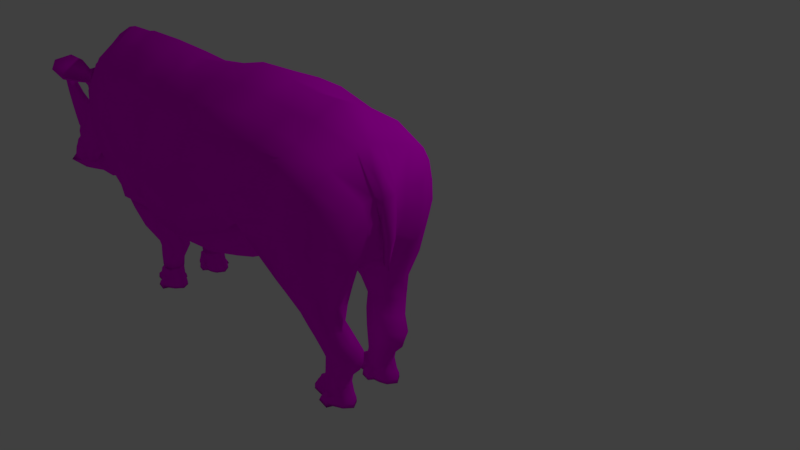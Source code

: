 # Source: white-rhino-low-poly_new_smooth.blend  (saved by Blender 2.78.0; exported with 4.5.12 LTS)
import bpy
from mathutils import Matrix  # noqa: F401  (used for matrix-valued properties, if any)

bpy.ops.wm.read_factory_settings(use_empty=True)
scene = bpy.context.scene
scene.name = 'Scene'

# ---- collections
col_collection_1 = bpy.data.collections.new('Collection 1'); scene.collection.children.link(col_collection_1)

# ---- images (referenced by path relative to the original .blend; pixels are not part of the script)
import os
ASSET_DIR = os.environ.get("B2B_ASSET_DIR", "")  # directory of the original .blend (textures are referenced by path, not embedded)
HERE = os.path.dirname(os.path.abspath(__file__))  # packed textures are extracted next to this script under _unpacked/

def load_image(name, relpath, width, height, colorspace="sRGB"):
    """Load a texture the original file referenced (path relative to the .blend, or extracted next to this script)."""
    p = next((c for c in (os.path.join(HERE, relpath), os.path.join(ASSET_DIR, relpath)) if relpath and os.path.exists(c)), "")
    if p:
        img = bpy.data.images.load(p, check_existing=True)
        img.name = name
    else:  # same state as the original file: an image datablock whose file is absent (Cycles renders it pink)
        img = bpy.data.images.new(name, width, height)
        img.source = "FILE"
        img.filepath = "//" + (relpath or name)
    img.colorspace_settings.name = colorspace
    return img
img_white_rhino_color = load_image('white rhino color', 'white rhino color.png', 1024, 1024, 'sRGB')

# ---- materials (node trees are filled in below, after node groups)
mat_material_002 = bpy.data.materials.new('Material.002')
mat_material_002.alpha_threshold = 0.0
mat_material_002.use_transparent_shadow = False
mat_material_002.roughness = 0.5

# ---- material node trees
mat_material_002.use_nodes = True; mat_material_002.node_tree.nodes.clear()
_N = mat_material_002.node_tree.nodes; _L = mat_material_002.node_tree.links
n0 = _N.new('ShaderNodeOutputMaterial'); n0.name = 'Material Output'; n0.location = (300, 300)
n1 = _N.new('ShaderNodeBsdfDiffuse'); n1.name = 'Diffuse BSDF'; n1.location = (10, 300)
n2 = _N.new('ShaderNodeTexImage'); n2.name = 'Image Texture'; n2.location = (-182, 342)
n2.width = 140
n2.image = img_white_rhino_color
_L.new(n1.outputs[0], n0.inputs[0])
_L.new(n2.outputs[0], n1.inputs[0])
n0.is_active_output = True

# ---- world
world_world = bpy.data.worlds.new('World'); scene.world = world_world
world_world.color = (0.05088, 0.05088, 0.05088)
world_world.use_sun_shadow = False
world_world.sun_shadow_jitter_overblur = 0.0
world_world.cycles.sampling_method = 'MANUAL'

# ---- cameras
cam_camera = bpy.data.cameras.new('Camera')
cam_camera.clip_end = 100.0
cam_camera.lens = 35.0
cam_camera.sensor_width = 32.0
cam_camera.sensor_height = 18.0
cam_camera.ortho_scale = 7.314
cam_camera.dof.focus_distance = 0.0
cam_camera.dof.aperture_fstop = 128.0

# ---- lights
light_lamp = bpy.data.lights.new('Lamp', 'POINT')
light_lamp.transmission_factor = 0.0
light_lamp.cutoff_distance = 30.0
light_lamp.energy = 100.0
light_lamp.shadow_buffer_clip_start = 1.001
light_lamp.shadow_soft_size = 0.1
light_lamp.shadow_maximum_resolution = 0.006
light_lamp.use_absolute_resolution = True

# ---- meshes
me_cylinder = bpy.data.meshes.new('Cylinder')
me_cylinder.from_pydata([(0.2306, -0.8747, -0.7449), (0.09903, -0.6262, 1.63), (0.83, -1.01, -0.1103), (0.6841, -0.8013, 2.004), (1.078, -1.398, 0.6562), (0.9474, -1.221, 2.552), (0.83, -1.811, 1.106), (0.6913, -1.652, 2.976), (0.2306, -2.007, 0.9748), (0.107, -1.842, 3.027), (-0.3687, -1.872, 0.3402), (-0.5215, -1.68, 2.674), (-0.617, -1.484, -0.4263), (-0.7849, -1.26, 2.125), (-0.3687, -1.071, -0.8758), (-0.5287, -0.8293, 1.701), (-0.1762, -0.498, 4.16), (0.4834, -0.6376, 4.628), (0.7779, -1.044, 5.179), (0.4958, -1.469, 5.47), (-0.1565, -1.663, 5.332), (-0.8553, -1.513, 4.843), (-1.15, -1.106, 4.293), (-0.8677, -0.6809, 4.002), (-0.1601, -0.4755, 6.51), (0.4328, -0.626, 6.538), (0.701, -1.008, 6.514), (0.4461, -1.397, 6.452), (-0.1413, -1.567, 6.388), (-0.7755, -1.417, 6.359), (-1.044, -1.035, 6.383), (-0.7888, -0.6453, 6.445), (0.06959, -0.5804, 8.85), (0.4911, -0.7126, 8.868), (0.6706, -1.046, 8.851), (0.503, -1.386, 8.81), (0.08637, -1.532, 8.769), (-0.3351, -1.4, 8.751), (-0.5146, -1.067, 8.768), (-0.347, -0.7271, 8.809), (0.2177, -0.5727, 10.89), (0.6949, -0.8074, 10.86), (0.7695, -1.059, 10.76), (0.6622, -1.306, 11.03), (0.1338, -1.565, 10.79), (-0.2042, -1.427, 10.78), (-0.3913, -1.079, 10.8), (-0.2166, -0.7255, 10.84), (0.4092, -0.6217, -3.264), (1.052, -0.8737, -2.898), (1.319, -1.491, -2.615), (1.052, -2.112, -2.581), (0.4092, -2.373, -2.817), (-0.2339, -2.121, -3.184), (-0.5031, -1.506, -3.785), (-0.2889, -0.8692, -3.329), (0.5917, -0.3436, -6.466), (1.631, -0.5649, -6.429), (2.089, -1.551, -5.969), (1.653, -2.45, -6.174), (0.5987, -2.822, -6.668), (-0.4553, -2.45, -7.163), (-0.8314, -1.549, -7.834), (-0.5563, -0.8551, -6.732), (0.6322, -0.1991, -8.353), (1.876, -0.4128, -9.585), (2.654, -1.804, -10.42), (2.17, -3.22, -13.45), (0.9014, -3.265, -15.51), (-0.688, -2.69, -13.34), (-1.216, -1.535, -11.66), (-0.7636, -0.7826, -9.675), (0.6101, 0.0, -8.327), (1.854, 0.0, -9.559), (0.8429, -3.25, -20.52), (-0.7225, -2.781, -18.79), (0.7392, -2.949, -23.58), (-0.7026, -2.639, -22.08), (0.7849, -2.534, -26.55), (-0.6198, -2.432, -24.11), (0.9623, -1.047, -30.05), (-0.6104, -0.5771, -26.74), (1.052, 0.0, -32.05), (-0.4988, 0.0, -27.24), (-0.4451, -0.2112, -9.197), (-0.4325, 0.0, -9.212), (-1.284, -0.4199, -20.84), (-1.314, 0.0, -21.27), (-1.376, -0.3542, -17.48), (-1.429, 0.0, -17.67), (-1.257, -0.28, -13.24), (-1.274, 0.0, -13.1), (-1.02, -0.2178, -10.63), (-1.029, 0.0, -10.54), (-1.332, -1.656, -16.79), (-1.207, -1.804, -19.94), (-0.6039, -1.702, -25.46), (0.7331, -1.887, -27.94), (-1.287, -0.9771, -20.63), (-1.371, -0.8206, -17.16), (-1.33, -1.499, -13.92), (-1.168, -0.6597, -13.68), (-0.06905, -0.9372, -0.8104), (0.8282, -3.287, -17.81), (-0.7001, -2.843, -15.65), (-0.2149, -0.6921, 1.666), (-0.5219, -0.5539, 4.081), (-0.4744, -0.5248, 6.478), (-0.1387, -0.6182, 8.83), (0.000551, -0.6118, 10.86), (0.06014, -0.7099, -3.296), (0.003563, -0.4651, -6.7), (-0.07979, -0.3566, -9.115), (2.679, -2.143, -11.23), (2.472, -3.377, -15.58), (2.423, -3.287, -20.59), (2.315, -2.949, -23.84), (2.679, -0.548, -8.431), (2.907, -1.764, -9.845), (2.132, -1.887, -28.44), (2.193, 0.0, -31.88), (2.103, -1.047, -29.88), (2.184, -2.534, -27.05), (2.594, 0.0, -8.717), (2.896, -2.256, -10.81), (3.739, -3.459, -12.13), (3.808, -3.643, -18.2), (3.715, -3.358, -22.6), (3.702, -0.9723, -5.322), (3.684, -1.531, -6.57), (3.486, -2.212, -29.45), (3.516, 0.0, -32.55), (3.404, -1.28, -31.11), (3.563, -2.926, -26.66), (3.681, 0.0, -4.685), (3.728, -2.391, -8.383), (5.408, -3.937, -9.711), (5.489, -4.152, -16.82), (5.329, -3.65, -21.65), (5.365, -0.9717, -1.821), (5.343, -1.683, -3.217), (5.034, -2.415, -29.26), (5.147, 0.0, -33.59), (4.898, -1.236, -31.36), (5.134, -3.034, -26.41), (5.34, 0.0, -1.013), (5.394, -2.688, -5.337), (7.332, -3.603, -8.334), (7.41, -3.813, -15.28), (7.254, -3.322, -20.0), (7.29, -0.7139, -0.6167), (7.268, -1.401, -1.989), (7.005, -2.26, -27.89), (7.077, 0.0, -31.66), (6.899, -1.153, -30.34), (7.064, -2.721, -24.65), (7.265, 0.0, 0.1636), (7.319, -2.383, -4.06), (11.79, -0.5838, 8.155), (12.21, -0.7146, 8.195), (12.39, -1.045, 8.234), (12.22, -1.382, 8.249), (11.81, -1.528, 8.232), (11.38, -1.397, 8.192), (11.21, -1.066, 8.154), (11.37, -0.7295, 8.138), (11.92, -0.5466, 10.08), (12.33, -0.7245, 10.19), (12.46, -1.002, 10.22), (12.31, -1.338, 10.28), (11.94, -1.485, 10.28), (11.56, -1.357, 10.22), (11.4, -1.029, 10.14), (11.55, -0.6934, 10.08), (11.58, -0.6214, 8.141), (11.74, -0.5848, 10.07), (11.69, -0.323, 5.566), (12.23, -0.4963, 5.779), (12.45, -0.9207, 6.075), (12.23, -1.347, 6.281), (11.69, -1.527, 6.276), (11.15, -1.353, 6.063), (10.93, -0.9291, 5.766), (11.15, -0.5023, 5.561), (11.42, -0.3678, 5.533), (11.76, -0.3361, 3.504), (12.31, -0.522, 3.723), (12.54, -0.9769, 4.03), (12.31, -1.435, 4.244), (11.76, -1.627, 4.24), (11.21, -1.441, 4.02), (10.98, -0.9858, 3.714), (11.21, -0.5283, 3.5), (11.49, -0.3841, 3.47), (11.81, -0.5158, 1.795), (12.52, -0.725, 1.843), (12.89, -1.375, 0.4068), (12.58, -1.938, 0.4243), (11.8, -2.181, 0.3874), (11.02, -1.963, 0.3179), (10.73, -1.474, 0.3844), (11.05, -0.8499, 1.71), (11.48, -0.5298, 1.598), (11.97, -0.5549, 0.007046), (12.76, -0.767, 0.2986), (13.28, -1.553, -3.201), (12.9, -2.155, -2.992), (11.96, -2.466, -3.227), (10.98, -2.142, -2.967), (10.71, -1.578, -1.386), (11.02, -0.8966, 0.7651), (11.53, -0.5577, 0.2092), (12.08, -0.451, -1.065), (12.99, -0.7399, -1.429), (13.5, -1.568, -4.985), (13.07, -2.2, -5.659), (11.94, -2.585, -5.82), (10.83, -2.123, -4.311), (10.59, -1.6, -2.228), (10.84, -0.8636, -0.7341), (11.38, -0.5932, -0.4124), (12.09, -0.3774, -1.527), (13.02, -0.6827, -2.283), (13.68, -1.59, -4.726), (13.2, -2.302, -5.485), (11.96, -2.718, -5.604), (10.68, -2.17, -4.354), (10.39, -1.441, -2.775), (10.65, -0.5718, -1.248), (11.3, -0.4132, -1.184), (13.79, -1.603, -5.004), (13.28, -2.33, -5.83), (11.89, -2.865, -6.127), (10.59, -2.335, -4.65), (14.01, -2.193, -9.506), (13.26, -3.004, -13.11), (11.43, -3.15, -13.79), (10.49, -3.015, -8.647), (8.989, -3.341, -8.701), (9.064, -3.518, -15.26), (8.916, -3.105, -19.73), (9.003, -0.6564, -1.184), (8.929, -1.492, -2.705), (8.681, -2.213, -27.18), (8.749, 0.0, -30.74), (8.581, -1.283, -29.49), (8.736, -2.6, -24.12), (8.993, 0.0, -0.5502), (8.977, -2.316, -4.663), (9.974, -2.935, -8.347), (10.05, -3.086, -14.91), (9.901, -2.733, -19.37), (9.986, -0.2975, -0.7989), (9.914, -1.351, -2.352), (9.665, -1.969, -26.83), (9.734, 0.0, -30.39), (9.565, -1.172, -29.14), (9.721, -2.3, -23.76), (9.981, 0.0, -0.3881), (9.962, -2.057, -4.309), (12.11, 0.0, -1.023), (11.32, 0.0, -0.9425), (13.27, -2.823, -18.66), (10.68, 0.0, -0.2209), (11.34, -2.778, -18.52), (11.1, -1.982, -26.13), (11.06, 0.0, -32.08), (10.92, -1.166, -29.55), (11.12, -2.479, -23.19), (12.91, -2.046, -26.91), (12.98, 0.0, -32.39), (12.78, -0.9892, -30.3), (12.97, -2.467, -23.72), (14.13, -2.545, -16.02), (13.33, 0.0, -1.716), (13.93, -2.035, -26.55), (14.02, 0.0, -31.49), (13.79, -0.9302, -29.76), (14.0, -2.494, -22.3), (13.62, -0.659, -3.711), (14.38, -1.613, -4.357), (13.62, 0.0, -2.298), (14.61, -2.228, -9.055), (14.74, -2.595, -15.85), (14.52, -2.063, -26.85), (14.62, 0.0, -32.0), (14.38, -0.9104, -30.19), (14.6, -2.543, -22.4), (14.2, -0.6273, -3.007), (14.08, 0.0, -1.634), (17.81, 0.0, 0.952), (17.01, 0.0, -2.27), (18.05, -1.524, -3.256), (16.94, -1.721, -4.955), (18.2, -1.755, -6.907), (17.03, -1.798, -9.618), (18.97, -1.142, -12.56), (18.02, -1.177, -14.62), (19.25, 0.0, -14.84), (18.4, 0.0, -17.28), (18.83, 0.0, 1.656), (18.91, -0.8802, -2.374), (18.93, -1.17, -5.847), (19.81, -0.8728, -10.05), (20.34, 0.0, -12.52), (19.8, 0.0, 2.004), (19.85, -1.244, -1.202), (20.07, -1.14, -3.783), (20.31, -0.8217, -6.001), (20.68, -0.2689, -11.04), (20.15, 0.0, 1.663), (20.7, -1.358, -0.5715), (20.84, -0.9761, -2.775), (20.81, -0.8412, -4.321), (21.26, 0.0, -4.23), (16.42, 0.0, -4.227), (16.31, -1.621, -7.913), (16.28, -1.896, -12.39), (17.6, -1.063, -19.48), (17.95, 0.0, -21.18), (15.79, 0.0, -5.056), (15.79, -1.567, -8.31), (15.79, -1.75, -15.82), (16.7, -1.283, -23.14), (16.71, 0.0, -25.88), (17.81, -0.6408, 0.3029), (21.21, 0.0, -2.422), (17.0, -0.6322, -2.809), (18.77, -0.6326, 0.1624), (19.83, -0.6887, 1.201), (20.24, -0.8786, 1.138), (16.43, -0.6612, -5.045), (15.75, -0.6791, -6.085), (20.85, -0.901, -0.5791), (20.9, 0.0, 0.83), (20.37, -0.5624, 0.7032), (20.57, 0.0, 2.205), (18.56, -1.607, -9.544), (17.5, -1.717, -11.83), (19.37, -1.228, -7.989), (20.19, -1.029, -4.863), (20.83, -0.8886, -3.568), (16.86, -1.627, -16.87), (16.57, -1.634, -20.35), (21.24, 0.0, -3.307), (14.9, -1.632, -5.875), (15.12, -2.043, -10.26), (15.13, -2.237, -16.61), (15.07, -1.415, -27.1), (15.17, 0.0, -31.48), (14.99, -0.5846, -29.84), (15.05, -2.002, -22.9), (14.74, -0.7118, -4.615), (14.62, 0.0, -3.333), (16.86, -1.54, -7.589), (16.29, -1.375, -8.423), (15.51, -1.724, -7.059), (15.37, -1.999, -9.986), (15.58, -2.009, -16.07), (15.57, -1.415, -26.5), (16.21, 0.0, -29.38), (15.86, -0.5846, -28.3), (15.61, -1.722, -22.25), (15.34, -0.7544, -4.474), (15.13, 0.0, -2.737), (15.7, -0.743, -5.529), (15.71, 0.0, -4.343), (15.64, -1.649, -7.915), (18.12, -1.64, -5.081), (16.98, -1.759, -7.287), (18.92, -1.025, -4.11), (19.96, -1.192, -2.492), (20.71, -1.105, -1.585), (16.28, -1.781, -9.771), (15.57, -1.806, -10.33), (15.54, -1.932, -10.14), (15.72, -1.914, -16.12), (16.5, -1.234, -23.83), (16.48, 0.0, -26.59), (16.25, -1.64, -21.34), (16.58, -0.5809, -25.1), (18.26, -0.4396, -16.42), (16.38, -0.6189, -25.81), (21.03, -0.453, -4.723), (21.06, -0.3904, -2.579), (19.07, -0.5343, -14.02), (19.9, -0.4533, -10.65), (17.72, -0.5696, -20.77), (21.06, -0.3986, -3.696), (20.53, -0.3859, -7.554), (20.84, -0.3176, 0.4381), (20.49, -0.2722, 1.708), (16.69, -1.464, -23.21), (16.61, -1.763, -21.23), (16.52, -1.481, -23.72), (16.39, -1.783, -21.59), (16.82, -1.713, -24.79), (16.7, -2.177, -21.72), (16.56, -1.74, -25.58), (16.36, -2.207, -22.27), (17.02, -2.112, -25.87), (16.85, -2.637, -22.38), (16.72, -2.142, -26.77), (16.47, -2.671, -23.01), (17.06, -2.789, -25.78), (16.99, -2.988, -24.45), (16.95, -2.801, -26.12), (16.84, -3.002, -24.69), (16.7, -1.511, -22.97), (16.62, -1.732, -21.52), (16.99, -2.189, -25.63), (16.87, -2.595, -22.75), (16.8, -1.748, -24.5), (16.71, -2.121, -22.09), (17.01, -2.741, -25.45), (16.99, -2.88, -24.51), (16.66, -1.503, -21.75), (16.67, -1.463, -21.56), (16.71, -1.765, -24.46), (16.64, -2.104, -22.26), (16.91, -2.249, -25.53), (16.81, -2.598, -23.05), (16.59, -1.533, -21.93), (16.62, -1.529, -22.89), (16.56, -1.706, -21.67), (16.94, -2.757, -25.45), (16.92, -2.856, -24.7), (21.21, 0.0, -4.487), (20.29, -0.2732, -11.46), (20.64, -0.4018, -7.798), (21.19, -0.3027, -4.832), (20.44, -0.2737, -11.04), (20.46, 0.0, -12.37), (20.95, -0.4518, -7.487), (21.45, 0.0, -4.914), (21.26, -0.3775, -5.637), (20.58, 0.0, -11.9), (21.05, -0.4154, -8.379), (21.55, 0.0, -5.344), (21.49, -0.3749, -6.384), (21.11, -0.2603, -11.22), (21.01, 0.0, -12.71), (21.42, -0.4054, -9.597), (21.88, 0.0, -6.903), (21.72, -0.3534, -8.13), (21.72, -0.2356, -12.63), (21.64, 0.0, -13.9), (21.87, -0.3112, -11.44), (22.26, 0.0, -9.716), (22.06, -0.3029, -10.48), (22.1, -0.2131, -14.18), (22.01, 0.0, -14.96), (22.21, -0.2237, -13.46), (22.5, 0.0, -12.49), (22.35, -0.2567, -12.91), (22.41, -0.1818, -15.95), (22.33, 0.0, -16.31), (22.51, -0.188, -15.66), (22.71, 0.0, -15.36), (22.61, -0.2071, -15.48), (22.6, -0.1044, -17.13), (22.55, 0.0, -17.22), (22.66, -0.1113, -17.08), (22.76, 0.0, -17.12), (22.71, -0.1075, -17.09), (22.65, -0.06042, -17.48), (22.64, 0.0, -17.63), (19.31, 0.0, -14.69), (20.3, 0.0, -12.61), (19.98, -0.2362, -12.26), (19.35, -0.2345, -13.54), (19.46, 0.0, -14.98), (20.33, 0.0, -13.25), (20.09, -0.1627, -13.69), (19.55, -0.1359, -14.83), (19.78, 0.0, -15.56), (20.33, 0.0, -14.45), (20.18, -0.1315, -14.73), (19.83, -0.1143, -15.46), (20.12, 0.0, -16.12), (20.39, 0.0, -15.57), (20.31, -0.09339, -15.71), (20.14, -0.08499, -16.07), (20.25, 0.0, -16.17), (20.24, -0.05991, -16.04), (0.5753, -0.7502, 12.56), (0.2377, -0.681, 12.51), (0.4323, -1.489, 12.97), (0.4934, -1.421, 12.81), (0.04397, -1.511, 12.78), (-0.3876, -1.37, 12.21), (-0.6092, -1.079, 12.23), (-0.4023, -0.7831, 12.28), (-0.1451, -0.688, 12.3), (0.6882, -0.7401, 13.37), (0.09902, -0.6096, 13.35), (0.2053, -1.605, 12.92), (0.5895, -1.392, 13.49), (-0.07943, -1.544, 13.34), (-0.4667, -1.419, 13.21), (-0.7176, -1.089, 13.23), (-0.4833, -0.7543, 13.29), (-0.1921, -0.6467, 13.32), (0.6851, -0.7427, 14.15), (0.09599, -0.6123, 14.13), (0.9025, -1.072, 14.21), (0.6453, -1.428, 14.3), (-0.05438, -1.554, 14.21), (-0.4697, -1.421, 13.99), (-0.7206, -1.092, 14.01), (-0.4863, -0.757, 14.07), (-0.1951, -0.6494, 14.1), (1.168, -1.071, 11.86), (1.08, -0.8582, 11.79), (1.008, -1.252, 11.87), (1.252, -1.059, 12.49), (1.081, -0.8063, 12.83), (1.05, -1.289, 12.82), (1.427, -1.045, 13.42), (1.173, -0.7788, 13.75), (1.308, -1.306, 13.55), (1.435, -1.044, 14.27), (1.171, -0.7809, 14.36), (1.271, -1.34, 14.3), (0.1278, -1.698, 13.47), (0.552, -1.622, 13.54), (0.06296, -1.769, 14.31), (0.6135, -1.666, 14.33), (0.6381, -0.6045, 12.89), (0.2879, -0.5328, 12.84), (0.6386, -0.5329, 13.32), (0.2306, -0.4426, 13.3), (0.6465, -0.5043, 14.09), (0.2166, -0.4091, 14.07), (11.96, -0.5727, 10.91), (12.35, -0.7575, 10.83), (12.45, -1.059, 10.78), (12.36, -1.306, 11.05), (11.88, -1.494, 10.82), (11.58, -1.427, 10.81), (11.41, -1.079, 10.82), (11.57, -0.7255, 10.87), (11.76, -0.6118, 10.89), (12.28, -0.7502, 12.58), (11.98, -0.681, 12.53), (12.15, -1.489, 13.0), (12.21, -1.421, 12.83), (11.8, -1.476, 12.82), (11.41, -1.37, 12.23), (11.21, -1.079, 12.25), (11.4, -0.7831, 12.3), (11.63, -0.688, 12.33), (12.38, -0.7401, 13.4), (11.85, -0.6096, 13.37), (11.95, -1.605, 12.95), (12.29, -1.392, 13.51), (11.69, -1.544, 13.37), (11.34, -1.418, 13.23), (11.12, -1.089, 13.26), (11.33, -0.7543, 13.32), (11.59, -0.6467, 13.34), (12.38, -0.7427, 14.17), (11.85, -0.6123, 14.15), (12.57, -1.072, 14.23), (12.34, -1.428, 14.32), (11.71, -1.554, 14.24), (11.34, -1.421, 14.01), (11.11, -1.092, 14.03), (11.32, -0.757, 14.09), (11.59, -0.6494, 14.12), (12.81, -1.071, 11.88), (12.73, -0.8582, 11.81), (12.67, -1.252, 11.9), (12.89, -1.059, 12.51), (12.74, -0.8063, 12.86), (12.71, -1.289, 12.85), (13.05, -1.045, 13.45), (12.82, -0.7788, 13.77), (12.94, -1.306, 13.57), (13.05, -1.044, 14.29), (12.82, -0.7809, 14.39), (12.91, -1.34, 14.32), (11.88, -1.698, 13.5), (12.26, -1.622, 13.57), (11.82, -1.769, 14.33), (12.31, -1.666, 14.36), (12.34, -0.6045, 12.92), (12.02, -0.5328, 12.86), (12.34, -0.5329, 13.34), (11.97, -0.4426, 13.32), (12.34, -0.5043, 14.12), (11.96, -0.4091, 14.1), (-1.2, -0.3338, -23.8), (-1.111, 0.0, -24.27), (-1.53, -0.284, -20.96), (-1.572, 0.0, -20.88), (-1.431, -0.3342, -17.24), (-1.45, 0.0, -17.51), (-1.59, -0.246, -17.32), (-1.618, 0.0, -17.27), (-1.456, -0.2591, -14.32), (-1.476, 0.0, -14.6), (-1.616, -0.1709, -14.4), (-1.643, 0.0, -14.35), (-1.321, -0.1407, -10.94), (-1.299, 0.0, -10.76), (-1.481, -0.06551, -11.07), (-1.508, 0.0, -10.97), (-1.27, -0.05279, -9.929), (-1.268, 0.0, -9.815), (-1.426, -0.03118, -9.5), (-1.442, 0.0, -9.153), (18.42, -1.477, -10.63), (18.67, -1.318, -12.48), (18.13, -1.325, -13.6), (17.82, -1.523, -11.84), (18.36, -1.456, -11.01), (18.41, -1.421, -12.05), (18.17, -1.431, -12.57), (17.97, -1.496, -11.8), (20.29, -0.906, 0.4922), (20.6, -1.23, -0.6641), (20.38, -0.6922, 0.1979), (20.7, -0.9212, -0.6693)], [], [(0, 1, 3, 2), (2, 3, 5, 4), (4, 5, 7, 6), (6, 7, 9, 8), (8, 9, 11, 10), (10, 11, 13, 12), (5, 3, 17, 18), (12, 13, 15, 14), (102, 105, 1, 0), (10, 12, 54, 53), (20, 19, 27, 28), (11, 9, 20, 21), (105, 15, 23, 106), (3, 1, 16, 17), (7, 5, 18, 19), (13, 11, 21, 22), (9, 7, 19, 20), (15, 13, 22, 23), (107, 31, 39, 108), (18, 17, 25, 26), (23, 22, 30, 31), (21, 20, 28, 29), (19, 18, 26, 27), (17, 16, 24, 25), (106, 23, 31, 107), (22, 21, 29, 30), (37, 36, 44, 45), (30, 29, 37, 38), (28, 27, 35, 36), (26, 25, 33, 34), (31, 30, 38, 39), (29, 28, 36, 37), (27, 26, 34, 35), (25, 24, 32, 33), (46, 45, 490, 491), (35, 34, 42, 43), (33, 32, 40, 41), (108, 39, 47, 109), (38, 37, 45, 46), (36, 35, 43, 44), (34, 33, 41, 42), (39, 38, 46, 47), (53, 54, 62, 61), (6, 8, 52, 51), (12, 14, 55, 54), (2, 4, 50, 49), (8, 10, 53, 52), (102, 0, 48, 110), (0, 2, 49, 48), (4, 6, 51, 50), (56, 57, 65, 64), (51, 52, 60, 59), (49, 50, 58, 57), (54, 55, 63, 62), (52, 53, 61, 60), (50, 51, 59, 58), (48, 49, 57, 56), (110, 48, 56, 111), (111, 56, 64, 112), (61, 62, 70, 69), (59, 60, 68, 67), (57, 58, 66, 65), (62, 63, 71, 70), (60, 61, 69, 68), (58, 59, 67, 66), (65, 73, 72, 64), (103, 104, 75, 74), (74, 75, 77, 76), (76, 77, 79, 78), (97, 96, 81, 80), (80, 81, 83, 82), (64, 72, 85, 84), (81, 86, 594, 592), (87, 86, 88, 89), (89, 88, 90, 91), (91, 90, 92, 93), (85, 93, 92, 84), (77, 75, 94, 95), (77, 95, 79), (96, 98, 86, 81), (98, 95, 94, 99), (86, 98, 99, 88), (79, 95, 98, 96), (78, 79, 96, 97), (70, 71, 101, 100), (99, 94, 100, 101), (90, 88, 99, 101), (90, 101, 71, 92), (68, 69, 104, 103), (100, 104, 69, 70), (75, 104, 100, 94), (63, 111, 112, 71), (55, 110, 111, 63), (14, 102, 110, 55), (32, 108, 109, 40), (16, 106, 107, 24), (24, 107, 108, 32), (1, 105, 106, 16), (14, 15, 105, 102), (71, 112, 84, 92), (84, 112, 64), (73, 65, 117, 123), (66, 67, 114, 113), (66, 113, 124, 118), (68, 103, 114, 67), (74, 76, 116, 115), (97, 80, 121, 119), (115, 114, 103, 74), (80, 82, 120, 121), (78, 97, 119, 122), (78, 122, 116, 76), (65, 66, 118, 117), (114, 124, 113), (118, 124, 135, 129), (121, 120, 131, 132), (124, 114, 125, 135), (116, 122, 133, 127), (117, 118, 129, 128), (123, 117, 128, 134), (122, 119, 130, 133), (114, 115, 126, 125), (115, 116, 127, 126), (119, 121, 132, 130), (127, 133, 144, 138), (134, 128, 139, 145), (135, 125, 136, 146), (130, 132, 143, 141), (125, 126, 137, 136), (126, 127, 138, 137), (132, 131, 142, 143), (129, 135, 146, 140), (128, 129, 140, 139), (133, 130, 141, 144), (139, 140, 151, 150), (144, 141, 152, 155), (138, 144, 155, 149), (145, 139, 150, 156), (146, 136, 147, 157), (141, 143, 154, 152), (136, 137, 148, 147), (137, 138, 149, 148), (143, 142, 153, 154), (140, 146, 157, 151), (163, 162, 170, 171), (167, 166, 175, 173, 172, 171, 170, 169, 168), (161, 160, 168, 169), (159, 158, 166, 167), (174, 165, 173, 175), (164, 163, 171, 172), (162, 161, 169, 170), (160, 159, 167, 168), (165, 164, 172, 173), (158, 174, 175, 166), (158, 159, 177, 176), (165, 174, 184, 183), (174, 158, 176, 184), (162, 163, 181, 180), (159, 160, 178, 177), (163, 164, 182, 181), (160, 161, 179, 178), (164, 165, 183, 182), (161, 162, 180, 179), (182, 183, 192, 191), (179, 180, 189, 188), (176, 177, 186, 185), (183, 184, 193, 192), (180, 181, 190, 189), (177, 178, 187, 186), (184, 176, 185, 193), (181, 182, 191, 190), (178, 179, 188, 187), (190, 191, 200, 199), (187, 188, 197, 196), (191, 192, 201, 200), (188, 189, 198, 197), (185, 186, 195, 194), (192, 193, 202, 201), (189, 190, 199, 198), (186, 187, 196, 195), (193, 185, 194, 202), (198, 199, 208, 207), (195, 196, 205, 204), (202, 194, 203, 211), (199, 200, 209, 208), (196, 197, 206, 205), (200, 201, 210, 209), (197, 198, 207, 206), (194, 195, 204, 203), (201, 202, 211, 210), (207, 208, 217, 216), (204, 205, 214, 213), (211, 203, 212, 220), (208, 209, 218, 217), (205, 206, 215, 214), (209, 210, 219, 218), (206, 207, 216, 215), (203, 204, 213, 212), (210, 211, 220, 219), (216, 217, 226, 225), (213, 214, 223, 222), (220, 212, 221, 229), (217, 218, 227, 226), (214, 215, 224, 223), (218, 219, 228, 227), (215, 216, 225, 224), (212, 213, 222, 221), (219, 220, 229, 228), (224, 225, 232, 231), (249, 237, 233, 259), (225, 226, 233, 232), (223, 224, 231, 230), (230, 231, 235, 234), (231, 232, 236, 235), (232, 233, 237, 236), (149, 155, 246, 240), (156, 150, 241, 247), (157, 147, 238, 248), (152, 154, 245, 243), (147, 148, 239, 238), (148, 149, 240, 239), (154, 153, 244, 245), (151, 157, 248, 242), (150, 151, 242, 241), (155, 152, 243, 246), (242, 248, 259, 253), (241, 242, 253, 252), (246, 243, 254, 257), (240, 246, 257, 251), (247, 241, 252, 258), (248, 238, 249, 259), (243, 245, 256, 254), (238, 239, 250, 249), (239, 240, 251, 250), (245, 244, 255, 256), (227, 253, 259, 233, 226), (227, 228, 252, 253), (229, 221, 260, 261), (249, 250, 236, 237), (252, 228, 263, 258), (251, 257, 268, 264), (257, 254, 265, 268), (228, 229, 261, 263), (254, 256, 267, 265), (268, 265, 269, 272), (256, 255, 266, 267), (265, 267, 271, 269), (264, 236, 250, 251), (264, 268, 272, 262), (267, 266, 270, 271), (236, 264, 262, 235), (274, 222, 279, 281), (272, 269, 275, 278), (274, 260, 221, 222), (262, 272, 278, 273), (269, 271, 277, 275), (271, 270, 276, 277), (273, 234, 235, 262), (278, 275, 284, 287), (230, 234, 282, 280), (230, 279, 222, 223), (234, 273, 283, 282), (275, 277, 286, 284), (273, 278, 287, 283), (279, 230, 280, 288), (281, 279, 288, 289), (277, 276, 285, 286), (325, 327, 293, 292), (368, 369, 295, 294), (337, 338, 615, 612), (296, 297, 381, 385), (337, 296, 303, 339), (325, 292, 301, 328), (296, 385, 386, 303), (368, 294, 302, 370), (303, 386, 389, 308), (370, 302, 307, 371), (339, 303, 308, 340), (328, 301, 306, 329), (329, 306, 311, 330), (308, 389, 383, 313), (371, 307, 312, 372), (340, 308, 313, 341), (299, 381, 387, 319), (369, 293, 316, 373), (338, 295, 317, 342), (327, 291, 315, 331), (342, 317, 322, 343), (331, 315, 320, 332), (319, 387, 380, 324), (373, 316, 321, 374), (316, 331, 332, 321), (293, 327, 331, 316), (344, 388, 383, 314), (305, 329, 330, 310), (300, 328, 329, 305), (290, 325, 328, 300), (290, 291, 327, 325), (312, 384, 390, 333), (333, 390, 391, 335), (310, 330, 335, 391, 336), (311, 333, 623, 621), (312, 333, 311, 372), (326, 384, 388, 344), (318, 342, 343, 417, 323), (297, 338, 342, 318), (307, 340, 341, 312), (302, 339, 340, 307), (294, 337, 339, 302), (294, 295, 338, 337), (289, 288, 352, 353), (287, 284, 348, 351), (284, 286, 350, 348), (280, 282, 346, 345), (288, 280, 345, 352), (282, 283, 347, 346), (286, 285, 349, 350), (283, 287, 351, 347), (353, 352, 363, 364), (350, 349, 360, 361), (347, 351, 362, 358), (352, 345, 356, 363), (351, 348, 359, 362), (345, 346, 357, 356), (346, 347, 358, 357), (348, 350, 361, 359), (316, 321, 355, 354), (364, 363, 365, 366), (320, 366, 365, 332), (321, 332, 365, 367), (317, 373, 374, 322), (367, 365, 363, 356), (295, 369, 373, 317), (306, 371, 372, 311), (301, 370, 371, 306), (292, 368, 370, 301), (292, 293, 369, 368), (374, 321, 367, 375), (322, 374, 375, 376), (375, 367, 356, 357), (376, 375, 357, 358), (324, 380, 382, 378), (376, 379, 343, 322), (362, 379, 376, 358), (362, 359, 377, 379), (359, 361, 382, 377), (383, 389, 429, 430), (385, 381, 299, 298), (382, 380, 323, 377), (389, 386, 428, 429), (380, 387, 318, 323), (388, 384, 312, 341), (383, 388, 341, 313), (387, 381, 297, 318), (386, 385, 470, 469), (361, 360, 378, 382), (390, 384, 326, 334), (391, 390, 334, 336), (394, 392, 396, 398), (377, 323, 392, 394), (343, 379, 395, 393), (379, 377, 394, 395), (397, 399, 403, 401), (392, 408, 412, 396), (393, 395, 399, 397), (395, 394, 398, 399), (402, 400, 404, 406), (399, 398, 402, 403), (398, 396, 400, 402), (396, 412, 410, 400), (404, 405, 407, 406), (400, 410, 414, 415, 411, 401, 405, 404), (401, 403, 407, 405), (403, 402, 406, 407), (411, 413, 397, 401), (413, 409, 393, 397), (417, 416, 408, 392, 323), (343, 393, 409, 416, 417), (410, 420, 425, 414), (412, 418, 420, 410), (408, 416, 422, 423), (420, 418, 419, 421), (421, 419, 413, 411), (418, 423, 422, 424, 419), (419, 424, 409, 413), (421, 426, 425, 420), (409, 424, 422, 416), (423, 418, 412, 408), (414, 425, 426, 415), (415, 426, 421, 411), (428, 304, 432, 431), (427, 430, 435, 434), (430, 427, 314, 383), (437, 442, 444, 439), (430, 429, 433, 435), (429, 428, 431, 433), (435, 433, 437, 439), (433, 431, 309, 437), (431, 432, 436, 309), (434, 435, 439, 438), (438, 439, 444, 443), (309, 436, 441, 440), (437, 309, 440, 442), (442, 440, 445, 447), (443, 444, 449, 448), (440, 441, 446, 445), (444, 442, 447, 449), (449, 447, 452, 454), (447, 445, 450, 452), (448, 449, 454, 453), (445, 446, 451, 450), (454, 452, 457, 459), (452, 450, 455, 457), (453, 454, 459, 458), (450, 451, 456, 455), (459, 457, 462, 464), (457, 455, 460, 462), (458, 459, 464, 463), (455, 456, 461, 460), (460, 461, 466, 465), (460, 465, 462), (465, 466, 463, 464), (464, 462, 465), (469, 468, 304, 428, 386), (470, 385, 298, 467), (470, 467, 471, 474), (468, 469, 473, 472), (473, 469, 470, 474), (473, 474, 478, 477), (474, 471, 475, 478), (472, 473, 477, 476), (477, 478, 482, 484, 481), (478, 475, 479, 482), (476, 477, 481, 480), (480, 481, 484, 483), (483, 484, 482, 479), (503, 505, 521, 522), (497, 488, 517, 520), (40, 109, 493, 486), (47, 46, 491, 492), (44, 43, 488, 489), (41, 40, 486, 485), (109, 47, 492, 493), (45, 44, 489, 490), (506, 497, 520, 523), (504, 503, 532, 533), (486, 493, 502, 495), (491, 490, 499, 500), (494, 503, 522, 519), (492, 491, 500, 501), (498, 489, 496, 524), (494, 485, 528, 530), (493, 492, 501, 502), (490, 489, 498, 499), (503, 504, 511, 510, 509, 508, 507, 506, 505), (502, 501, 510, 511), (499, 498, 507, 508), (488, 43, 514, 517), (495, 502, 511, 504), (500, 499, 508, 509), (43, 42, 512, 514), (501, 500, 509, 510), (506, 507, 526, 527), (515, 516, 519, 518), (514, 512, 515, 517), (512, 513, 516, 515), (517, 515, 518, 520), (518, 519, 522, 521), (520, 518, 521, 523), (485, 494, 519, 516), (41, 485, 516, 513), (42, 41, 513, 512), (505, 506, 523, 521), (496, 487, 525, 524), (524, 525, 527, 526), (488, 497, 525, 487), (497, 506, 527, 525), (507, 498, 524, 526), (489, 488, 487, 496), (530, 531, 533, 532), (528, 529, 531, 530), (495, 504, 533, 531), (486, 495, 531, 529), (503, 494, 530, 532), (485, 486, 529, 528), (540, 539, 548, 549), (561, 563, 579, 580), (555, 546, 575, 578), (534, 542, 551, 544), (541, 540, 549, 550), (538, 537, 546, 547), (535, 534, 544, 543), (542, 541, 550, 551), (539, 538, 547, 548), (564, 555, 578, 581), (562, 561, 590, 591), (544, 551, 560, 553), (549, 548, 557, 558), (552, 561, 580, 577), (550, 549, 558, 559), (556, 547, 554, 582), (552, 543, 586, 588), (551, 550, 559, 560), (548, 547, 556, 557), (561, 562, 569, 568, 567, 566, 565, 564, 563), (560, 559, 568, 569), (557, 556, 565, 566), (546, 537, 572, 575), (553, 560, 569, 562), (558, 557, 566, 567), (537, 536, 570, 572), (559, 558, 567, 568), (564, 565, 584, 585), (573, 574, 577, 576), (572, 570, 573, 575), (570, 571, 574, 573), (575, 573, 576, 578), (576, 577, 580, 579), (578, 576, 579, 581), (543, 552, 577, 574), (535, 543, 574, 571), (536, 535, 571, 570), (563, 564, 581, 579), (554, 545, 583, 582), (582, 583, 585, 584), (546, 555, 583, 545), (555, 564, 585, 583), (565, 556, 582, 584), (547, 546, 545, 554), (588, 589, 591, 590), (586, 587, 589, 588), (553, 562, 591, 589), (544, 553, 589, 587), (561, 552, 588, 590), (543, 544, 587, 586), (170, 169, 537, 538), (539, 171, 170, 538), (540, 172, 171, 539), (541, 173, 172, 540), (542, 175, 173, 541), (534, 166, 175, 542), (535, 167, 166, 534), (536, 168, 167, 535), (537, 169, 168, 536), (593, 592, 594, 595), (86, 87, 597, 596), (83, 81, 592, 593), (599, 598, 602, 603), (594, 86, 596, 598), (595, 594, 598, 599), (602, 600, 604, 606), (598, 596, 600, 602), (596, 597, 601, 600), (606, 604, 608, 610), (600, 601, 605, 604), (603, 602, 606, 607), (608, 609, 611, 610), (604, 605, 609, 608), (607, 606, 610, 611), (615, 614, 618, 619), (338, 297, 614, 615), (297, 296, 613, 614), (296, 337, 612, 613), (616, 619, 618, 617), (613, 612, 616, 617), (612, 615, 619, 616), (614, 613, 617, 618), (621, 623, 622, 620), (333, 335, 622, 623), (330, 311, 621, 620), (335, 330, 620, 622)])
me_cylinder.polygons.foreach_set('use_smooth', [True] * 570)
_uv = me_cylinder.uv_layers.new(name='UVMap')
_uv.uv.foreach_set('vector', [0.7213, 0.3151, 0.7204, 0.2658, 0.7339, 0.2583, 0.7354, 0.3023, 0.6582, 0.3021, 0.6567, 0.2579, 0.6671, 0.2472, 0.6682, 0.2869, 0.6682, 0.2869, 0.6671, 0.2472, 0.6779, 0.2389, 0.6786, 0.278, 0.5129, 0.2767, 0.5158, 0.2379, 0.5298, 0.2368, 0.5273, 0.2794, 0.5273, 0.2794, 0.5298, 0.2368, 0.5439, 0.2442, 0.5408, 0.2926, 0.5752, 0.287, 0.5802, 0.2386, 0.5911, 0.2502, 0.5853, 0.303, 0.6671, 0.2472, 0.6567, 0.2579, 0.6571, 0.2032, 0.6672, 0.1925, 0.5853, 0.303, 0.5911, 0.2502, 0.5996, 0.2586, 0.5935, 0.312, 0.7142, 0.3163, 0.713, 0.2648, 0.7204, 0.2658, 0.7213, 0.3151, 0.5752, 0.287, 0.5853, 0.303, 0.5843, 0.3726, 0.569, 0.36, 0.5354, 0.1889, 0.5199, 0.1861, 0.5208, 0.1657, 0.5348, 0.167, 0.5439, 0.2442, 0.5298, 0.2368, 0.5354, 0.1889, 0.5512, 0.1992, 0.713, 0.2648, 0.7055, 0.2639, 0.6996, 0.2159, 0.7079, 0.2145, 0.7339, 0.2583, 0.7204, 0.2658, 0.7161, 0.2131, 0.7315, 0.2037, 0.6779, 0.2389, 0.6671, 0.2472, 0.6672, 0.1925, 0.6777, 0.1869, 0.5911, 0.2502, 0.5802, 0.2386, 0.5856, 0.1939, 0.5963, 0.2056, 0.5298, 0.2368, 0.5158, 0.2379, 0.5199, 0.1861, 0.5354, 0.1889, 0.5996, 0.2586, 0.5911, 0.2502, 0.5963, 0.2056, 0.6046, 0.2112, 0.7108, 0.1647, 0.7032, 0.1652, 0.715, 0.1163, 0.72, 0.1161, 0.6672, 0.1925, 0.6571, 0.2032, 0.6598, 0.1635, 0.6685, 0.1647, 0.6046, 0.2112, 0.5963, 0.2056, 0.5973, 0.162, 0.6049, 0.1604, 0.5512, 0.1992, 0.5354, 0.1889, 0.5348, 0.167, 0.5492, 0.1677, 0.6777, 0.1869, 0.6672, 0.1925, 0.6685, 0.1647, 0.6776, 0.1664, 0.7315, 0.2037, 0.7161, 0.2131, 0.7182, 0.1643, 0.7317, 0.164, 0.7079, 0.2145, 0.6996, 0.2159, 0.7032, 0.1652, 0.7108, 0.1647, 0.5963, 0.2056, 0.5856, 0.1939, 0.5873, 0.1624, 0.5973, 0.162, 0.5389, 0.118, 0.5295, 0.1175, 0.5285, 0.07551, 0.536, 0.07573, 0.5973, 0.162, 0.5873, 0.1624, 0.5854, 0.1122, 0.5939, 0.112, 0.5348, 0.167, 0.5208, 0.1657, 0.5195, 0.1167, 0.5295, 0.1175, 0.6685, 0.1647, 0.6598, 0.1635, 0.6654, 0.1154, 0.673, 0.1163, 0.6049, 0.1604, 0.5973, 0.162, 0.5939, 0.112, 0.6008, 0.1109, 0.5492, 0.1677, 0.5348, 0.167, 0.5295, 0.1175, 0.5389, 0.118, 0.6776, 0.1664, 0.6685, 0.1647, 0.673, 0.1163, 0.6809, 0.1175, 0.7317, 0.164, 0.7182, 0.1643, 0.725, 0.1158, 0.7345, 0.1156, 0.5929, 0.06968, 0.584, 0.06994, 0.5862, 0.04055, 0.5939, 0.04028, 0.6809, 0.1175, 0.673, 0.1163, 0.6762, 0.07675, 0.6824, 0.07154, 0.7345, 0.1156, 0.725, 0.1158, 0.7299, 0.07359, 0.7405, 0.07441, 0.72, 0.1161, 0.715, 0.1163, 0.7195, 0.07418, 0.7247, 0.07389, 0.5939, 0.112, 0.5854, 0.1122, 0.584, 0.06994, 0.5929, 0.06968, 0.5295, 0.1175, 0.5195, 0.1167, 0.5156, 0.07066, 0.5285, 0.07551, 0.673, 0.1163, 0.6654, 0.1154, 0.6706, 0.07436, 0.6762, 0.07675, 0.6008, 0.1109, 0.5939, 0.112, 0.5929, 0.06968, 0.6001, 0.06851, 0.569, 0.36, 0.5843, 0.3726, 0.5852, 0.457, 0.5628, 0.4429, 0.5129, 0.2767, 0.5273, 0.2794, 0.5241, 0.3581, 0.5085, 0.3532, 0.5853, 0.303, 0.5935, 0.312, 0.5978, 0.3628, 0.5843, 0.3726, 0.6582, 0.3021, 0.6682, 0.2869, 0.6651, 0.3549, 0.6505, 0.3598, 0.5273, 0.2794, 0.5408, 0.2926, 0.5383, 0.3658, 0.5241, 0.3581, 0.7142, 0.3163, 0.7213, 0.3151, 0.7241, 0.3677, 0.7159, 0.3681, 0.7213, 0.3151, 0.7354, 0.3023, 0.7389, 0.3604, 0.7241, 0.3677, 0.6682, 0.2869, 0.6786, 0.278, 0.6798, 0.355, 0.6651, 0.3549, 0.7266, 0.4344, 0.7504, 0.4342, 0.7541, 0.4999, 0.7265, 0.4736, 0.5085, 0.3532, 0.5241, 0.3581, 0.5208, 0.438, 0.4955, 0.4278, 0.6505, 0.3598, 0.6651, 0.3549, 0.6608, 0.4249, 0.6375, 0.4329, 0.5843, 0.3726, 0.5978, 0.3628, 0.5996, 0.4337, 0.5852, 0.457, 0.5241, 0.3581, 0.5383, 0.3658, 0.5443, 0.4484, 0.5208, 0.438, 0.6651, 0.3549, 0.6798, 0.355, 0.6816, 0.4302, 0.6608, 0.4249, 0.7241, 0.3677, 0.7389, 0.3604, 0.7504, 0.4342, 0.7266, 0.4344, 0.7159, 0.3681, 0.7241, 0.3677, 0.7266, 0.4344, 0.7126, 0.4388, 0.7126, 0.4388, 0.7266, 0.4344, 0.7265, 0.4736, 0.7091, 0.489, 0.5628, 0.4429, 0.5852, 0.457, 0.5876, 0.5369, 0.5587, 0.5714, 0.4955, 0.4278, 0.5208, 0.438, 0.5148, 0.6215, 0.4853, 0.5788, 0.6375, 0.4329, 0.6608, 0.4249, 0.6594, 0.5178, 0.6289, 0.4982, 0.5852, 0.457, 0.5996, 0.4337, 0.6024, 0.495, 0.5876, 0.5369, 0.5208, 0.438, 0.5443, 0.4484, 0.5502, 0.5767, 0.5148, 0.6215, 0.6608, 0.4249, 0.6816, 0.4302, 0.6879, 0.5824, 0.6594, 0.5178, 0.6635, 0.7736, 0.6731, 0.774, 0.6731, 0.8003, 0.6685, 0.7998, 0.5166, 0.6694, 0.5509, 0.6246, 0.5512, 0.6899, 0.5161, 0.7258, 0.5161, 0.7258, 0.5512, 0.6899, 0.5504, 0.7584, 0.5178, 0.7894, 0.5178, 0.7894, 0.5504, 0.7584, 0.548, 0.8007, 0.5157, 0.8513, 0.5706, 0.8729, 0.5813, 0.8227, 0.607, 0.8489, 0.5887, 0.916, 0.5887, 0.916, 0.607, 0.8489, 0.6196, 0.859, 0.6122, 0.9572, 0.8837, 0.8179, 0.8792, 0.8174, 0.8788, 0.7925, 0.8837, 0.7925, 0.9979, 0.3147, 0.9875, 0.4376, 0.982, 0.4352, 0.9873, 0.3761, 0.6234, 0.7359, 0.6137, 0.7272, 0.6155, 0.6575, 0.6238, 0.6615, 0.6238, 0.6615, 0.6155, 0.6575, 0.6164, 0.5695, 0.6228, 0.5663, 0.6228, 0.5663, 0.6164, 0.5695, 0.6165, 0.5148, 0.6215, 0.513, 0.6185, 0.4848, 0.6215, 0.513, 0.6165, 0.5148, 0.6138, 0.4845, 0.5604, 0.7529, 0.5571, 0.6846, 0.5856, 0.6434, 0.5818, 0.7087, 0.5604, 0.7529, 0.5818, 0.7087, 0.5647, 0.7949, 0.5813, 0.8227, 0.601, 0.723, 0.6137, 0.7272, 0.607, 0.8489, 0.601, 0.723, 0.5818, 0.7087, 0.5856, 0.6434, 0.6048, 0.651, 0.6137, 0.7272, 0.601, 0.723, 0.6048, 0.651, 0.6155, 0.6575, 0.5647, 0.7949, 0.5818, 0.7087, 0.601, 0.723, 0.5813, 0.8227, 0.5556, 0.8441, 0.5647, 0.7949, 0.5813, 0.8227, 0.5706, 0.8729, 0.5876, 0.5369, 0.6024, 0.495, 0.6073, 0.5786, 0.589, 0.584, 0.6048, 0.651, 0.5856, 0.6434, 0.589, 0.584, 0.6073, 0.5786, 0.6164, 0.5695, 0.6155, 0.6575, 0.6048, 0.651, 0.6073, 0.5786, 0.6164, 0.5695, 0.6073, 0.5786, 0.6024, 0.495, 0.6165, 0.5148, 0.5148, 0.6215, 0.5502, 0.5767, 0.5509, 0.6246, 0.5166, 0.6694, 0.589, 0.584, 0.5554, 0.6194, 0.5587, 0.5714, 0.5876, 0.5369, 0.5571, 0.6846, 0.5554, 0.6194, 0.589, 0.584, 0.5856, 0.6434, 0.6989, 0.439, 0.7126, 0.4388, 0.7091, 0.489, 0.6921, 0.5001, 0.7075, 0.3685, 0.7159, 0.3681, 0.7126, 0.4388, 0.6989, 0.439, 0.707, 0.3174, 0.7142, 0.3163, 0.7159, 0.3681, 0.7075, 0.3685, 0.725, 0.1158, 0.72, 0.1161, 0.7247, 0.07389, 0.7299, 0.07359, 0.7161, 0.2131, 0.7079, 0.2145, 0.7108, 0.1647, 0.7182, 0.1643, 0.7182, 0.1643, 0.7108, 0.1647, 0.72, 0.1161, 0.725, 0.1158, 0.7204, 0.2658, 0.713, 0.2648, 0.7079, 0.2145, 0.7161, 0.2131, 0.707, 0.3174, 0.7055, 0.2639, 0.713, 0.2648, 0.7142, 0.3163, 0.6024, 0.495, 0.6086, 0.4825, 0.6138, 0.4845, 0.6165, 0.5148, 0.8455, 0.8196, 0.842, 0.8128, 0.8455, 0.7912, 0.7583, 0.131, 0.7677, 0.1299, 0.7763, 0.1543, 0.7631, 0.1491, 0.4707, 0.5162, 0.4853, 0.5788, 0.4787, 0.623, 0.4709, 0.5328, 0.802, 0.1113, 0.8088, 0.09409, 0.813, 0.1027, 0.8032, 0.1234, 0.5148, 0.6215, 0.5166, 0.6694, 0.4787, 0.623, 0.4853, 0.5788, 0.5161, 0.7258, 0.5178, 0.7894, 0.4813, 0.7948, 0.4797, 0.727, 0.5153, 0.8804, 0.508, 0.9244, 0.4816, 0.9208, 0.4829, 0.8906, 0.4797, 0.727, 0.4787, 0.623, 0.5166, 0.6694, 0.5161, 0.7258, 0.508, 0.9244, 0.5033, 0.9663, 0.4769, 0.9627, 0.4816, 0.9208, 0.5157, 0.8513, 0.5153, 0.8804, 0.4829, 0.8906, 0.4833, 0.8615, 0.5157, 0.8513, 0.4833, 0.8615, 0.4813, 0.7948, 0.5178, 0.7894, 0.7677, 0.1299, 0.802, 0.1113, 0.8032, 0.1234, 0.7763, 0.1543, 0.8298, 0.001871, 0.813, 0.1027, 0.8088, 0.09409, 0.8032, 0.1234, 0.813, 0.1027, 0.8235, 0.1535, 0.8062, 0.1923, 0.4816, 0.9208, 0.4769, 0.9627, 0.4463, 0.9766, 0.452, 0.9464, 0.813, 0.1027, 0.8298, 0.001871, 0.8427, 0.07446, 0.8235, 0.1535, 0.4813, 0.7948, 0.4833, 0.8615, 0.4524, 0.8533, 0.4499, 0.7688, 0.7763, 0.1543, 0.8032, 0.1234, 0.8062, 0.1923, 0.7953, 0.2189, 0.7631, 0.1491, 0.7763, 0.1543, 0.7953, 0.2189, 0.774, 0.2335, 0.4833, 0.8615, 0.4829, 0.8906, 0.4524, 0.9115, 0.4524, 0.8533, 0.4787, 0.623, 0.4797, 0.727, 0.4485, 0.6773, 0.4496, 0.5511, 0.4797, 0.727, 0.4813, 0.7948, 0.4499, 0.7688, 0.4485, 0.6773, 0.4829, 0.8906, 0.4816, 0.9208, 0.452, 0.9464, 0.4524, 0.9115, 0.4499, 0.7688, 0.4524, 0.8533, 0.4162, 0.848, 0.4133, 0.749, 0.774, 0.2335, 0.7953, 0.2189, 0.8084, 0.2928, 0.7873, 0.3109, 0.4473, 0.4736, 0.4496, 0.5511, 0.4121, 0.5007, 0.4094, 0.4102, 0.4524, 0.9115, 0.452, 0.9464, 0.4173, 0.9515, 0.417, 0.9075, 0.4496, 0.5511, 0.4485, 0.6773, 0.4108, 0.6483, 0.4121, 0.5007, 0.4485, 0.6773, 0.4499, 0.7688, 0.4133, 0.749, 0.4108, 0.6483, 0.452, 0.9464, 0.4463, 0.9766, 0.4085, 0.9981, 0.4173, 0.9515, 0.8062, 0.1923, 0.8235, 0.1535, 0.8427, 0.2176, 0.8225, 0.2629, 0.7953, 0.2189, 0.8062, 0.1923, 0.8225, 0.2629, 0.8084, 0.2928, 0.4524, 0.8533, 0.4524, 0.9115, 0.417, 0.9075, 0.4162, 0.848, 0.4059, 0.3376, 0.4081, 0.3664, 0.3629, 0.3409, 0.3607, 0.3126, 0.4162, 0.848, 0.417, 0.9075, 0.371, 0.8791, 0.3708, 0.8114, 0.4133, 0.749, 0.4162, 0.848, 0.3708, 0.8114, 0.3679, 0.7147, 0.9039, 0.2617, 0.8834, 0.2638, 0.8893, 0.2197, 0.9039, 0.2175, 0.4094, 0.4102, 0.4121, 0.5007, 0.3668, 0.4721, 0.3641, 0.3837, 0.417, 0.9075, 0.4173, 0.9515, 0.3708, 0.9302, 0.371, 0.8791, 0.4121, 0.5007, 0.4108, 0.6483, 0.3655, 0.6163, 0.3668, 0.4721, 0.4108, 0.6483, 0.4133, 0.749, 0.3679, 0.7147, 0.3655, 0.6163, 0.4173, 0.9515, 0.4085, 0.9981, 0.3638, 0.958, 0.3708, 0.9302, 0.4081, 0.3664, 0.4094, 0.4102, 0.3641, 0.3837, 0.3629, 0.3409, 0.7735, 0.6055, 0.7829, 0.6064, 0.7863, 0.6489, 0.7778, 0.6476, 0.8673, 0.2915, 0.8676, 0.301, 0.8651, 0.3043, 0.8611, 0.3069, 0.8526, 0.3069, 0.8469, 0.301, 0.8474, 0.2927, 0.8539, 0.2868, 0.8624, 0.2868, 0.9326, 0.4424, 0.9246, 0.4424, 0.9258, 0.4012, 0.9337, 0.4003, 0.7309, 0.6324, 0.7213, 0.6331, 0.7251, 0.5931, 0.7343, 0.5909, 0.7164, 0.6334, 0.7114, 0.6333, 0.7161, 0.593, 0.7207, 0.5933, 0.9641, 0.5757, 0.9725, 0.5763, 0.9743, 0.6186, 0.9659, 0.617, 0.7829, 0.6064, 0.7929, 0.6067, 0.7952, 0.6489, 0.7863, 0.6489, 0.9246, 0.4424, 0.917, 0.4428, 0.9194, 0.4015, 0.9258, 0.4012, 0.9573, 0.5758, 0.9641, 0.5757, 0.9659, 0.617, 0.959, 0.6163, 0.7213, 0.6331, 0.7164, 0.6334, 0.7207, 0.5933, 0.7251, 0.5931, 0.7213, 0.6331, 0.7309, 0.6324, 0.731, 0.6826, 0.7188, 0.687, 0.7114, 0.6333, 0.7164, 0.6334, 0.7124, 0.6876, 0.7059, 0.6869, 0.7164, 0.6334, 0.7213, 0.6331, 0.7188, 0.687, 0.7124, 0.6876, 0.7829, 0.6064, 0.7735, 0.6055, 0.7681, 0.5613, 0.7801, 0.5657, 0.917, 0.4428, 0.9246, 0.4424, 0.9193, 0.4872, 0.9093, 0.4928, 0.9725, 0.5763, 0.9641, 0.5757, 0.9575, 0.526, 0.9686, 0.532, 0.9246, 0.4424, 0.9326, 0.4424, 0.9296, 0.4832, 0.9193, 0.4872, 0.9641, 0.5757, 0.9573, 0.5758, 0.9488, 0.5224, 0.9575, 0.526, 0.7929, 0.6067, 0.7829, 0.6064, 0.7801, 0.5657, 0.7931, 0.5658, 0.9575, 0.526, 0.9488, 0.5224, 0.9479, 0.4797, 0.9573, 0.4835, 0.7931, 0.5658, 0.7801, 0.5657, 0.7814, 0.5235, 0.7947, 0.5235, 0.7188, 0.687, 0.731, 0.6826, 0.7323, 0.7254, 0.7198, 0.7298, 0.7059, 0.6869, 0.7124, 0.6876, 0.7133, 0.7305, 0.7066, 0.7297, 0.7801, 0.5657, 0.7681, 0.5613, 0.7691, 0.5188, 0.7814, 0.5235, 0.9093, 0.4928, 0.9193, 0.4872, 0.9184, 0.5297, 0.9076, 0.5355, 0.7124, 0.6876, 0.7188, 0.687, 0.7198, 0.7298, 0.7133, 0.7305, 0.9686, 0.532, 0.9575, 0.526, 0.9573, 0.4835, 0.9691, 0.4896, 0.9193, 0.4872, 0.9296, 0.4832, 0.9294, 0.5256, 0.9184, 0.5297, 0.9691, 0.4896, 0.9573, 0.4835, 0.9643, 0.4137, 0.9768, 0.4121, 0.9184, 0.5297, 0.9294, 0.5256, 0.9367, 0.6055, 0.9234, 0.6055, 0.9573, 0.4835, 0.9479, 0.4797, 0.9529, 0.4421, 0.9643, 0.4137, 0.7947, 0.5235, 0.7814, 0.5235, 0.7809, 0.4436, 0.7995, 0.4443, 0.7198, 0.7298, 0.7323, 0.7254, 0.7362, 0.7645, 0.7201, 0.7653, 0.7066, 0.7297, 0.7133, 0.7305, 0.7122, 0.7693, 0.7017, 0.7668, 0.7814, 0.5235, 0.7691, 0.5188, 0.7632, 0.4421, 0.7809, 0.4436, 0.9076, 0.5355, 0.9184, 0.5297, 0.9234, 0.6055, 0.9101, 0.5748, 0.7133, 0.7305, 0.7198, 0.7298, 0.7201, 0.7653, 0.7122, 0.7693, 0.7809, 0.4436, 0.7632, 0.4421, 0.7617, 0.3738, 0.7836, 0.3685, 0.9101, 0.5748, 0.9234, 0.6055, 0.9234, 0.6807, 0.9093, 0.6071, 0.7122, 0.7693, 0.7201, 0.7653, 0.7232, 0.8025, 0.7129, 0.7982, 0.9768, 0.4121, 0.9643, 0.4137, 0.9651, 0.3769, 0.9779, 0.3437, 0.9234, 0.6055, 0.9367, 0.6055, 0.9378, 0.6768, 0.9234, 0.6807, 0.9643, 0.4137, 0.9529, 0.4421, 0.953, 0.4224, 0.9651, 0.3769, 0.7995, 0.4443, 0.7809, 0.4436, 0.7836, 0.3685, 0.8062, 0.3733, 0.7201, 0.7653, 0.7362, 0.7645, 0.7411, 0.7966, 0.7232, 0.8025, 0.7017, 0.7668, 0.7122, 0.7693, 0.7129, 0.7982, 0.7007, 0.7864, 0.7836, 0.3685, 0.7617, 0.3738, 0.7583, 0.3459, 0.7828, 0.3147, 0.9093, 0.6071, 0.9234, 0.6807, 0.9216, 0.7179, 0.9066, 0.643, 0.7129, 0.7982, 0.7232, 0.8025, 0.7255, 0.8248, 0.7093, 0.8111, 0.9779, 0.3437, 0.9651, 0.3769, 0.9643, 0.3593, 0.9755, 0.3158, 0.9234, 0.6807, 0.9378, 0.6768, 0.9358, 0.7323, 0.9216, 0.7179, 0.9651, 0.3769, 0.953, 0.4224, 0.9501, 0.3912, 0.9643, 0.3593, 0.8062, 0.3733, 0.7836, 0.3685, 0.7828, 0.3147, 0.8099, 0.3179, 0.7232, 0.8025, 0.7411, 0.7966, 0.7461, 0.8326, 0.7255, 0.8248, 0.7007, 0.7864, 0.7129, 0.7982, 0.7093, 0.8111, 0.6962, 0.8176, 0.8379, 0.7912, 0.8379, 0.8244, 0.837, 0.8233, 0.8335, 0.7948, 0.9066, 0.643, 0.9216, 0.7179, 0.9223, 0.7126, 0.9043, 0.6607, 0.7093, 0.8111, 0.7255, 0.8248, 0.7259, 0.8345, 0.7075, 0.8271, 0.9755, 0.3158, 0.9643, 0.3593, 0.9592, 0.3479, 0.9758, 0.3147, 0.8718, 0.305, 0.8718, 0.2868, 0.8766, 0.2882, 0.8766, 0.3087, 0.9643, 0.3593, 0.9501, 0.3912, 0.942, 0.3807, 0.9592, 0.3479, 0.8708, 0.8167, 0.8695, 0.7925, 0.8746, 0.793, 0.8746, 0.8195, 0.7255, 0.8248, 0.7461, 0.8326, 0.7466, 0.8503, 0.7259, 0.8345, 0.6962, 0.8176, 0.7093, 0.8111, 0.7075, 0.8271, 0.6921, 0.8283, 0.2277, 0.4131, 0.2575, 0.4155, 0.2594, 0.4263, 0.2259, 0.4203, 0.304, 0.4725, 0.2923, 0.4787, 0.2883, 0.3958, 0.3021, 0.3888, 0.2575, 0.4155, 0.2859, 0.3897, 0.2883, 0.3958, 0.2594, 0.4263, 0.2148, 0.3975, 0.2277, 0.4131, 0.2259, 0.4203, 0.2123, 0.4033, 0.2123, 0.4033, 0.2259, 0.4203, 0.228, 0.5714, 0.2087, 0.4967, 0.2259, 0.4203, 0.2594, 0.4263, 0.2708, 0.5856, 0.228, 0.5714, 0.2594, 0.4263, 0.2883, 0.3958, 0.2923, 0.4787, 0.2708, 0.5856, 0.3679, 0.7147, 0.3708, 0.8114, 0.3318, 0.8004, 0.3289, 0.709, 0.3595, 0.2966, 0.3607, 0.3126, 0.3209, 0.3244, 0.3195, 0.3114, 0.3641, 0.3837, 0.3668, 0.4721, 0.3278, 0.4798, 0.3256, 0.3961, 0.371, 0.8791, 0.3708, 0.9302, 0.3322, 0.9125, 0.3321, 0.8643, 0.3668, 0.4721, 0.3655, 0.6163, 0.3265, 0.616, 0.3278, 0.4798, 0.3655, 0.6163, 0.3679, 0.7147, 0.3289, 0.709, 0.3265, 0.616, 0.3708, 0.9302, 0.3638, 0.958, 0.3251, 0.9389, 0.3322, 0.9125, 0.3629, 0.3409, 0.3641, 0.3837, 0.3256, 0.3961, 0.3246, 0.3557, 0.3607, 0.3126, 0.3629, 0.3409, 0.3246, 0.3557, 0.3209, 0.3244, 0.3708, 0.8114, 0.371, 0.8791, 0.3321, 0.8643, 0.3318, 0.8004, 0.3246, 0.3557, 0.3256, 0.3961, 0.3021, 0.3888, 0.3015, 0.3484, 0.3209, 0.3244, 0.3246, 0.3557, 0.3015, 0.3484, 0.2973, 0.3164, 0.3318, 0.8004, 0.3321, 0.8643, 0.3087, 0.8569, 0.3082, 0.7931, 0.3289, 0.709, 0.3318, 0.8004, 0.3082, 0.7931, 0.3052, 0.7017, 0.3195, 0.3114, 0.3209, 0.3244, 0.2973, 0.3164, 0.2966, 0.308, 0.3256, 0.3961, 0.3278, 0.4798, 0.304, 0.4725, 0.3021, 0.3888, 0.3321, 0.8643, 0.3322, 0.9125, 0.3091, 0.9052, 0.3087, 0.8569, 0.3278, 0.4798, 0.3265, 0.616, 0.3026, 0.6088, 0.304, 0.4725, 0.3265, 0.616, 0.3289, 0.709, 0.3052, 0.7017, 0.3026, 0.6088, 0.3322, 0.9125, 0.3251, 0.9389, 0.3023, 0.9315, 0.3091, 0.9052, 0.2907, 0.3571, 0.3015, 0.3484, 0.3021, 0.3888, 0.2883, 0.3958, 0.2859, 0.3897, 0.2907, 0.3571, 0.2826, 0.3256, 0.2973, 0.3164, 0.3015, 0.3484, 0.2671, 0.3244, 0.2486, 0.3315, 0.2473, 0.3211, 0.2657, 0.3195, 0.304, 0.4725, 0.3026, 0.6088, 0.2708, 0.5856, 0.2923, 0.4787, 0.2973, 0.3164, 0.2826, 0.3256, 0.2804, 0.3045, 0.2966, 0.308, 0.3052, 0.7017, 0.3082, 0.7931, 0.2763, 0.7812, 0.2719, 0.6839, 0.3082, 0.7931, 0.3087, 0.8569, 0.2756, 0.8424, 0.2763, 0.7812, 0.2826, 0.3256, 0.2671, 0.3244, 0.2657, 0.3195, 0.2804, 0.3045, 0.3087, 0.8569, 0.3091, 0.9052, 0.2776, 0.9136, 0.2756, 0.8424, 0.2763, 0.7812, 0.2756, 0.8424, 0.2337, 0.8585, 0.2335, 0.792, 0.3091, 0.9052, 0.3023, 0.9315, 0.2717, 0.9666, 0.2776, 0.9136, 0.2756, 0.8424, 0.2776, 0.9136, 0.2342, 0.9292, 0.2337, 0.8585, 0.2719, 0.6839, 0.2708, 0.5856, 0.3026, 0.6088, 0.3052, 0.7017, 0.2719, 0.6839, 0.2763, 0.7812, 0.2335, 0.792, 0.2275, 0.6868, 0.2776, 0.9136, 0.2717, 0.9666, 0.2272, 0.973, 0.2342, 0.9292, 0.2708, 0.5856, 0.2719, 0.6839, 0.2275, 0.6868, 0.228, 0.5714, 0.8889, 0.6484, 0.9043, 0.6607, 0.9018, 0.6906, 0.888, 0.6606, 0.2335, 0.792, 0.2337, 0.8585, 0.2103, 0.851, 0.2096, 0.7624, 0.2192, 0.3355, 0.2473, 0.3211, 0.2486, 0.3315, 0.2279, 0.3471, 0.2275, 0.6868, 0.2335, 0.792, 0.2096, 0.7624, 0.2067, 0.6319, 0.2337, 0.8585, 0.2342, 0.9292, 0.2108, 0.9179, 0.2103, 0.851, 0.2342, 0.9292, 0.2272, 0.973, 0.2031, 0.9542, 0.2108, 0.9179, 0.2067, 0.6319, 0.2087, 0.4967, 0.228, 0.5714, 0.2275, 0.6868, 0.2096, 0.7624, 0.2103, 0.851, 0.1965, 0.8571, 0.1958, 0.7646, 0.2123, 0.4033, 0.2087, 0.4967, 0.1949, 0.4873, 0.1986, 0.3898, 0.9222, 0.7185, 0.9018, 0.6906, 0.9043, 0.6607, 0.9223, 0.7126, 0.2087, 0.4967, 0.2067, 0.6319, 0.1928, 0.6284, 0.1949, 0.4873, 0.2103, 0.851, 0.2108, 0.9179, 0.197, 0.9269, 0.1965, 0.8571, 0.2067, 0.6319, 0.2096, 0.7624, 0.1958, 0.7646, 0.1928, 0.6284, 0.7583, 0.8149, 0.7583, 0.7814, 0.7702, 0.791, 0.7702, 0.826, 0.9217, 0.2385, 0.9217, 0.2677, 0.909, 0.2525, 0.9119, 0.2243, 0.2108, 0.9179, 0.2031, 0.9542, 0.1892, 0.9648, 0.197, 0.9269, 0.6578, 0.5989, 0.6568, 0.6644, 0.6289, 0.7077, 0.6307, 0.6712, 0.1121, 0.4048, 0.1388, 0.4506, 0.1378, 0.499, 0.1106, 0.4427, 0.102, 0.4975, 0.1268, 0.545, 0.119, 0.5453, 0.1049, 0.52, 0.09138, 0.5603, 0.1134, 0.6031, 0.1059, 0.6408, 0.08752, 0.5908, 0.102, 0.4975, 0.09138, 0.5603, 0.0712, 0.5082, 0.08233, 0.4653, 0.117, 0.2932, 0.1135, 0.3669, 0.09206, 0.3487, 0.09467, 0.2961, 0.8501, 0.6541, 0.8654, 0.6242, 0.8654, 0.6938, 0.8551, 0.706, 0.1121, 0.4048, 0.1106, 0.4427, 0.09223, 0.4208, 0.09214, 0.3847, 0.8551, 0.706, 0.8654, 0.6938, 0.8651, 0.7578, 0.8537, 0.7899, 0.09214, 0.3847, 0.09223, 0.4208, 0.06579, 0.3778, 0.06847, 0.351, 0.08233, 0.4653, 0.0712, 0.5082, 0.05946, 0.424, 0.06285, 0.4003, 0.09467, 0.2961, 0.09206, 0.3487, 0.07115, 0.3242, 0.0703, 0.2744, 0.0703, 0.2744, 0.07115, 0.3242, 0.05185, 0.311, 0.06128, 0.2756, 0.05946, 0.424, 0.05325, 0.4564, 0.04199, 0.3976, 0.0479, 0.3891, 0.06847, 0.351, 0.06579, 0.3778, 0.04771, 0.3569, 0.05084, 0.3322, 0.06285, 0.4003, 0.05946, 0.424, 0.0479, 0.3891, 0.04768, 0.3734, 0.8836, 0.5651, 0.8732, 0.5828, 0.8704, 0.4928, 0.8838, 0.4842, 0.1388, 0.4506, 0.1397, 0.4021, 0.1542, 0.4637, 0.155, 0.5022, 0.1268, 0.545, 0.1378, 0.499, 0.1554, 0.5566, 0.1412, 0.6497, 0.6568, 0.6644, 0.672, 0.654, 0.6717, 0.6953, 0.6553, 0.7115, 0.1412, 0.6497, 0.1554, 0.5566, 0.1663, 0.6279, 0.1481, 0.7222, 0.6553, 0.7115, 0.6717, 0.6953, 0.6734, 0.7134, 0.6565, 0.7339, 0.8838, 0.4842, 0.8704, 0.4928, 0.87, 0.4034, 0.8837, 0.3871, 0.155, 0.5022, 0.1542, 0.4637, 0.166, 0.472, 0.1716, 0.5138, 0.1542, 0.4637, 0.149, 0.4043, 0.1648, 0.426, 0.166, 0.472, 0.6289, 0.7077, 0.6568, 0.6644, 0.6553, 0.7115, 0.6294, 0.7699, 0.8459, 0.6726, 0.8365, 0.6646, 0.8351, 0.6433, 0.8459, 0.6534, 0.06929, 0.2579, 0.0703, 0.2744, 0.06128, 0.2756, 0.06128, 0.265, 0.0918, 0.2652, 0.09467, 0.2961, 0.0703, 0.2744, 0.06929, 0.2579, 0.1154, 0.2799, 0.117, 0.2932, 0.09467, 0.2961, 0.0918, 0.2652, 0.6734, 0.5862, 0.672, 0.654, 0.6568, 0.6644, 0.6578, 0.5989, 0.823, 0.6839, 0.8367, 0.6878, 0.8385, 0.7506, 0.8248, 0.7295, 0.04718, 0.3113, 0.04607, 0.2903, 0.05393, 0.264, 0.05742, 0.2848, 0.06128, 0.265, 0.06128, 0.2756, 0.05742, 0.2848, 0.05393, 0.264, 0.05149, 0.2537, 0.9186, 0.8106, 0.9186, 0.8206, 0.915, 0.8193, 0.915, 0.8125, 0.823, 0.6839, 0.8248, 0.7295, 0.8141, 0.7298, 0.82, 0.7087, 0.8459, 0.691, 0.8367, 0.6878, 0.8365, 0.6646, 0.8459, 0.6726, 0.1228, 0.7042, 0.1412, 0.6497, 0.1481, 0.7222, 0.1454, 0.7474, 0.1441, 0.7803, 0.1134, 0.6031, 0.1268, 0.545, 0.1412, 0.6497, 0.1228, 0.7042, 0.06579, 0.3778, 0.06285, 0.4003, 0.04768, 0.3734, 0.04771, 0.3569, 0.09223, 0.4208, 0.08233, 0.4653, 0.06285, 0.4003, 0.06579, 0.3778, 0.1106, 0.4427, 0.102, 0.4975, 0.08233, 0.4653, 0.09223, 0.4208, 0.1106, 0.4427, 0.1378, 0.499, 0.1268, 0.545, 0.102, 0.4975, 0.9048, 0.1205, 0.9011, 0.1517, 0.8834, 0.1815, 0.8843, 0.151, 0.9123, 0.2205, 0.909, 0.1278, 0.9234, 0.1205, 0.9234, 0.2086, 0.1965, 0.8571, 0.197, 0.9269, 0.182, 0.9197, 0.1823, 0.8625, 0.1986, 0.3898, 0.1949, 0.4873, 0.1827, 0.5124, 0.1866, 0.4214, 0.9011, 0.1517, 0.9048, 0.1863, 0.8869, 0.2138, 0.8834, 0.1815, 0.1949, 0.4873, 0.1928, 0.6284, 0.1829, 0.6443, 0.1827, 0.5124, 0.197, 0.9269, 0.1892, 0.9648, 0.1765, 0.9541, 0.182, 0.9197, 0.1928, 0.6284, 0.1958, 0.7646, 0.1841, 0.775, 0.1829, 0.6443, 0.1892, 0.369, 0.1883, 0.3955, 0.1744, 0.3925, 0.1775, 0.3566, 0.182, 0.9197, 0.1765, 0.9541, 0.1523, 0.9104, 0.1618, 0.8878, 0.1829, 0.6443, 0.1841, 0.775, 0.1704, 0.7616, 0.172, 0.6331, 0.1883, 0.3955, 0.1866, 0.4214, 0.1729, 0.4459, 0.1744, 0.3925, 0.1841, 0.775, 0.1823, 0.8625, 0.1706, 0.8501, 0.1704, 0.7616, 0.1866, 0.4214, 0.1827, 0.5124, 0.1768, 0.5067, 0.1729, 0.4459, 0.1827, 0.5124, 0.1829, 0.6443, 0.172, 0.6331, 0.1768, 0.5067, 0.1823, 0.8625, 0.182, 0.9197, 0.1618, 0.8878, 0.1706, 0.8501, 0.1542, 0.4637, 0.166, 0.472, 0.154, 0.4743, 0.1412, 0.4569, 0.8701, 0.2831, 0.8594, 0.2448, 0.8638, 0.2231, 0.8765, 0.2499, 0.8792, 0.2352, 0.8765, 0.2499, 0.8638, 0.2231, 0.8674, 0.2118, 0.8554, 0.1632, 0.8674, 0.2118, 0.8638, 0.2231, 0.8519, 0.1711, 0.1554, 0.5566, 0.155, 0.5022, 0.1716, 0.5138, 0.1663, 0.6279, 0.8519, 0.1711, 0.8638, 0.2231, 0.8594, 0.2448, 0.8469, 0.1885, 0.1378, 0.499, 0.1388, 0.4506, 0.155, 0.5022, 0.1554, 0.5566, 0.07115, 0.3242, 0.06847, 0.351, 0.05084, 0.3322, 0.05185, 0.311, 0.09206, 0.3487, 0.09214, 0.3847, 0.06847, 0.351, 0.07115, 0.3242, 0.1135, 0.3669, 0.1121, 0.4048, 0.09214, 0.3847, 0.09206, 0.3487, 0.1135, 0.3669, 0.1397, 0.4021, 0.1388, 0.4506, 0.1121, 0.4048, 0.8573, 0.1212, 0.8554, 0.1632, 0.8519, 0.1711, 0.8536, 0.1246, 0.8792, 0.008623, 0.8573, 0.1212, 0.8536, 0.1246, 0.8765, 0.001871, 0.1726, 0.5098, 0.1697, 0.4637, 0.1729, 0.4459, 0.1768, 0.5067, 0.1684, 0.6342, 0.1726, 0.5098, 0.1768, 0.5067, 0.172, 0.6331, 0.8837, 0.3871, 0.87, 0.4034, 0.8691, 0.3887, 0.8836, 0.3726, 0.1684, 0.6342, 0.1554, 0.7427, 0.1481, 0.7222, 0.1663, 0.6279, 0.1704, 0.7616, 0.1554, 0.7427, 0.1684, 0.6342, 0.172, 0.6331, 0.1704, 0.7616, 0.1706, 0.8501, 0.1487, 0.7945, 0.1554, 0.7427, 0.8502, 0.3747, 0.8699, 0.3372, 0.8691, 0.3887, 0.8546, 0.4298, 0.04199, 0.3976, 0.05325, 0.4564, 0.05073, 0.4615, 0.03774, 0.3999, 0.08752, 0.5908, 0.1059, 0.6408, 0.1017, 0.6587, 0.08204, 0.608, 0.8691, 0.3887, 0.87, 0.4034, 0.8535, 0.4439, 0.8546, 0.4298, 0.05325, 0.4564, 0.06807, 0.5207, 0.0586, 0.5376, 0.05073, 0.4615, 0.87, 0.4034, 0.8704, 0.4928, 0.8587, 0.5196, 0.8535, 0.4439, 0.8365, 0.6646, 0.8367, 0.6878, 0.823, 0.6839, 0.8249, 0.6674, 0.8351, 0.6433, 0.8365, 0.6646, 0.8249, 0.6674, 0.826, 0.6518, 0.8704, 0.4928, 0.8732, 0.5828, 0.8556, 0.6204, 0.8587, 0.5196, 0.06807, 0.5207, 0.08752, 0.5908, 0.08024, 0.5809, 0.0658, 0.5544, 0.8699, 0.3372, 0.8838, 0.3147, 0.8836, 0.3726, 0.8691, 0.3887, 0.8385, 0.7506, 0.8367, 0.6878, 0.8459, 0.691, 0.8459, 0.7587, 0.8394, 0.7772, 0.8385, 0.7506, 0.8459, 0.7587, 0.8458, 0.7875, 0.7975, 0.7477, 0.8027, 0.7374, 0.8016, 0.7702, 0.7935, 0.786, 0.8546, 0.4298, 0.8535, 0.4439, 0.8493, 0.4425, 0.8488, 0.432, 0.1481, 0.7222, 0.1554, 0.7427, 0.1525, 0.7478, 0.1474, 0.7403, 0.9001, 0.1147, 0.8834, 0.06512, 0.8894, 0.06645, 0.9031, 0.1092, 0.913, 0.1053, 0.91, 0.09368, 0.9184, 0.07703, 0.9218, 0.09019, 0.8493, 0.4425, 0.8481, 0.4476, 0.8429, 0.4157, 0.8437, 0.4097, 0.905, 0.1167, 0.9031, 0.1092, 0.91, 0.09368, 0.913, 0.1053, 0.9031, 0.1092, 0.8894, 0.06645, 0.8889, 0.02753, 0.91, 0.09368, 0.834, 0.3685, 0.8347, 0.387, 0.819, 0.3887, 0.8187, 0.3817, 0.91, 0.09368, 0.8889, 0.02753, 0.8945, 0.001871, 0.9184, 0.07703, 0.7935, 0.786, 0.8016, 0.7702, 0.8027, 0.7929, 0.7936, 0.8108, 0.8437, 0.4097, 0.8429, 0.4157, 0.8329, 0.392, 0.8347, 0.387, 0.8977, 0.7429, 0.8973, 0.7707, 0.8936, 0.7659, 0.8947, 0.736, 0.8347, 0.387, 0.8329, 0.392, 0.82, 0.3957, 0.8167, 0.4153, 0.823, 0.4518, 0.822, 0.4594, 0.8141, 0.4164, 0.819, 0.3887, 0.8977, 0.8136, 0.888, 0.801, 0.8936, 0.7659, 0.8973, 0.7707, 0.9184, 0.07703, 0.8945, 0.001871, 0.9127, 0.01305, 0.9218, 0.04173, 0.823, 0.4518, 0.8338, 0.4658, 0.8325, 0.4734, 0.822, 0.4594, 0.8338, 0.4658, 0.8428, 0.4777, 0.842, 0.4837, 0.8325, 0.4734, 0.8491, 0.4768, 0.8482, 0.4729, 0.8481, 0.4476, 0.8493, 0.4425, 0.8535, 0.4439, 0.8449, 0.5019, 0.842, 0.4837, 0.8428, 0.4777, 0.8482, 0.4729, 0.8491, 0.4768, 0.751, 0.5795, 0.7525, 0.5809, 0.7525, 0.5916, 0.7508, 0.5914, 0.9268, 0.7596, 0.9248, 0.7605, 0.9265, 0.7382, 0.9283, 0.736, 0.9272, 0.7913, 0.9283, 0.8166, 0.9263, 0.813, 0.9256, 0.793, 0.8314, 0.3941, 0.8424, 0.4166, 0.8342, 0.4622, 0.8229, 0.4456, 0.8229, 0.4456, 0.8342, 0.4622, 0.8338, 0.4658, 0.823, 0.4518, 0.8424, 0.4166, 0.8477, 0.4492, 0.8474, 0.4692, 0.8434, 0.4745, 0.8342, 0.4622, 0.8342, 0.4622, 0.8434, 0.4745, 0.8428, 0.4777, 0.8338, 0.4658, 0.8229, 0.4456, 0.8172, 0.4112, 0.8196, 0.3957, 0.8314, 0.3941, 0.8428, 0.4777, 0.8434, 0.4745, 0.8474, 0.4692, 0.8482, 0.4729, 0.9256, 0.793, 0.9248, 0.7605, 0.9268, 0.7596, 0.9272, 0.7913, 0.7511, 0.5038, 0.7528, 0.5038, 0.7526, 0.5194, 0.7508, 0.5234, 0.7508, 0.5234, 0.7526, 0.5194, 0.7528, 0.5536, 0.751, 0.5598, 0.0586, 0.5376, 0.05668, 0.5598, 0.05411, 0.5566, 0.05512, 0.5289, 0.8458, 0.6481, 0.8387, 0.6409, 0.837, 0.6242, 0.8459, 0.6391, 0.8387, 0.6409, 0.8458, 0.6481, 0.8459, 0.6534, 0.8351, 0.6433, 0.04132, 0.4736, 0.03285, 0.4989, 0.0258, 0.4684, 0.03118, 0.4321, 0.03774, 0.3999, 0.05073, 0.4615, 0.04373, 0.455, 0.03644, 0.4166, 0.05073, 0.4615, 0.0586, 0.5376, 0.05512, 0.5289, 0.04373, 0.455, 0.03644, 0.4166, 0.04373, 0.455, 0.04132, 0.4736, 0.03118, 0.4321, 0.04373, 0.455, 0.05512, 0.5289, 0.04957, 0.529, 0.04132, 0.4736, 0.05512, 0.5289, 0.05411, 0.5566, 0.05132, 0.547, 0.04957, 0.529, 0.0312, 0.4017, 0.03644, 0.4166, 0.03118, 0.4321, 0.02878, 0.4106, 0.9108, 0.794, 0.9019, 0.7724, 0.9023, 0.736, 0.9108, 0.7614, 0.04957, 0.529, 0.05132, 0.547, 0.04118, 0.5637, 0.03953, 0.5327, 0.04132, 0.4736, 0.04957, 0.529, 0.03953, 0.5327, 0.03285, 0.4989, 0.03285, 0.4989, 0.03953, 0.5327, 0.02531, 0.562, 0.02221, 0.5371, 0.02122, 0.443, 0.0258, 0.4684, 0.01769, 0.5173, 0.01242, 0.5014, 0.03953, 0.5327, 0.04118, 0.5637, 0.02678, 0.5883, 0.02531, 0.562, 0.0258, 0.4684, 0.03285, 0.4989, 0.02221, 0.5371, 0.01769, 0.5173, 0.01769, 0.5173, 0.02221, 0.5371, 0.01402, 0.5791, 0.01077, 0.5677, 0.02221, 0.5371, 0.02531, 0.562, 0.01665, 0.5941, 0.01402, 0.5791, 0.8768, 0.7887, 0.8695, 0.7729, 0.8707, 0.7223, 0.8768, 0.7311, 0.02531, 0.562, 0.02678, 0.5883, 0.01803, 0.6104, 0.01665, 0.5941, 0.01077, 0.5677, 0.01402, 0.5791, 0.007056, 0.6248, 0.004679, 0.6211, 0.01402, 0.5791, 0.01665, 0.5941, 0.009295, 0.631, 0.007056, 0.6248, 0.8768, 0.7311, 0.8707, 0.7223, 0.8719, 0.6688, 0.8767, 0.6712, 0.9206, 0.8069, 0.915, 0.7908, 0.9159, 0.763, 0.9206, 0.7703, 0.004679, 0.6211, 0.007056, 0.6248, 0.003319, 0.6545, 0.002095, 0.6547, 0.007056, 0.6248, 0.009295, 0.631, 0.004703, 0.6555, 0.003319, 0.6545, 0.8767, 0.6712, 0.8719, 0.6688, 0.8741, 0.6352, 0.8767, 0.6345, 0.9206, 0.7703, 0.9159, 0.763, 0.9166, 0.7443, 0.9193, 0.7461, 0.9193, 0.7461, 0.9166, 0.7443, 0.9169, 0.736, 0.9183, 0.7389, 0.004703, 0.6555, 0.0035, 0.6629, 0.003319, 0.6545, 0.8752, 0.6271, 0.8766, 0.6242, 0.8767, 0.6345, 0.8741, 0.6352, 0.002095, 0.6547, 0.003319, 0.6545, 0.0035, 0.6629, 0.0658, 0.5544, 0.05773, 0.5616, 0.05668, 0.5598, 0.0586, 0.5376, 0.06807, 0.5207, 0.7836, 0.8088, 0.7743, 0.8004, 0.7828, 0.7814, 0.7836, 0.7845, 0.08024, 0.5809, 0.08059, 0.6048, 0.07719, 0.6109, 0.07548, 0.6077, 0.05773, 0.5616, 0.0658, 0.5544, 0.063, 0.584, 0.05707, 0.575, 0.063, 0.584, 0.0658, 0.5544, 0.08024, 0.5809, 0.07548, 0.6077, 0.063, 0.584, 0.07548, 0.6077, 0.0688, 0.6208, 0.06078, 0.6056, 0.8539, 0.8196, 0.8501, 0.8166, 0.8509, 0.8049, 0.8539, 0.8068, 0.05707, 0.575, 0.063, 0.584, 0.06078, 0.6056, 0.0569, 0.5998, 0.06078, 0.6056, 0.0688, 0.6208, 0.06152, 0.6335, 0.05918, 0.6329, 0.05762, 0.6261, 0.8539, 0.8068, 0.8509, 0.8049, 0.8517, 0.7936, 0.8539, 0.7945, 0.0569, 0.5998, 0.06078, 0.6056, 0.05762, 0.6261, 0.05566, 0.6233, 0.753, 0.5758, 0.7508, 0.573, 0.7516, 0.5662, 0.753, 0.5636, 0.05879, 0.6355, 0.05918, 0.6329, 0.06152, 0.6335, 0.06196, 0.6345, 0.7705, 0.7667, 0.7797, 0.7676, 0.7849, 0.7777, 0.7772, 0.7757, 0.5175, 0.01949, 0.5198, 0.03361, 0.5066, 0.03334, 0.5007, 0.01829, 0.7299, 0.07359, 0.7247, 0.07389, 0.7222, 0.04387, 0.7313, 0.0399, 0.6001, 0.06851, 0.5929, 0.06968, 0.5939, 0.04028, 0.5996, 0.03892, 0.5285, 0.07551, 0.5156, 0.07066, 0.5198, 0.03361, 0.5304, 0.03415, 0.7405, 0.07441, 0.7299, 0.07359, 0.7313, 0.0399, 0.739, 0.03896, 0.7247, 0.07389, 0.7195, 0.07418, 0.7161, 0.04422, 0.7222, 0.04387, 0.536, 0.07573, 0.5285, 0.07551, 0.5304, 0.03415, 0.5401, 0.04615, 0.5163, 0.002629, 0.5175, 0.01949, 0.5007, 0.01829, 0.5016, 0.002679, 0.7616, 0.7572, 0.7705, 0.7667, 0.765, 0.7682, 0.7585, 0.7613, 0.7313, 0.0399, 0.7222, 0.04387, 0.7219, 0.02273, 0.7288, 0.02232, 0.5939, 0.04028, 0.5862, 0.04055, 0.5854, 0.01981, 0.5942, 0.0195, 0.7422, 0.02213, 0.7427, 0.006017, 0.7541, 0.001871, 0.7537, 0.01471, 0.5996, 0.03892, 0.5939, 0.04028, 0.5942, 0.0195, 0.6006, 0.01797, 0.5334, 0.02244, 0.5304, 0.03415, 0.5269, 0.03118, 0.5289, 0.01973, 0.9144, 0.2876, 0.9145, 0.3044, 0.9112, 0.2975, 0.9096, 0.2887, 0.7222, 0.04387, 0.7161, 0.04422, 0.715, 0.02313, 0.7219, 0.02273, 0.5401, 0.04615, 0.5304, 0.03415, 0.5334, 0.02244, 0.542, 0.02527, 0.7705, 0.7667, 0.7616, 0.7572, 0.7592, 0.7515, 0.7583, 0.7451, 0.7624, 0.7374, 0.7716, 0.7387, 0.7796, 0.7455, 0.7847, 0.7597, 0.7797, 0.7676, 0.7219, 0.02273, 0.715, 0.02313, 0.7155, 0.007011, 0.7224, 0.006615, 0.542, 0.02527, 0.5334, 0.02244, 0.5328, 0.004388, 0.5421, 0.009148, 0.5198, 0.03361, 0.5156, 0.07066, 0.5075, 0.05305, 0.5066, 0.03334, 0.7288, 0.02232, 0.7219, 0.02273, 0.7224, 0.006615, 0.7293, 0.0062, 0.5942, 0.0195, 0.5854, 0.01981, 0.5854, 0.003714, 0.5941, 0.003409, 0.6824, 0.07154, 0.6762, 0.07675, 0.6779, 0.05426, 0.6823, 0.05406, 0.6006, 0.01797, 0.5942, 0.0195, 0.5941, 0.003409, 0.6005, 0.001871, 0.7847, 0.7597, 0.7796, 0.7455, 0.7856, 0.7458, 0.7893, 0.7568, 0.6786, 0.0412, 0.6734, 0.03362, 0.6741, 0.01468, 0.6796, 0.02184, 0.5075, 0.05305, 0.5033, 0.05347, 0.5014, 0.04036, 0.5066, 0.03334, 0.6779, 0.05426, 0.6729, 0.05535, 0.6734, 0.03362, 0.6786, 0.0412, 0.6846, 0.03448, 0.6786, 0.0412, 0.6796, 0.02184, 0.6859, 0.01964, 0.6796, 0.02184, 0.6741, 0.01468, 0.6751, 0.001871, 0.6809, 0.004338, 0.6859, 0.01964, 0.6796, 0.02184, 0.6809, 0.004338, 0.6879, 0.0041, 0.739, 0.03896, 0.7422, 0.02213, 0.7537, 0.01471, 0.7508, 0.03363, 0.7405, 0.07441, 0.739, 0.03896, 0.7508, 0.03363, 0.75, 0.05532, 0.6762, 0.07675, 0.6706, 0.07436, 0.6729, 0.05535, 0.6779, 0.05426, 0.7797, 0.7676, 0.7847, 0.7597, 0.7893, 0.7719, 0.7849, 0.7777, 0.5269, 0.03118, 0.5214, 0.03017, 0.5189, 0.0183, 0.5289, 0.01973, 0.5289, 0.01973, 0.5189, 0.0183, 0.5176, 0.001871, 0.5306, 0.002377, 0.8159, 0.823, 0.8143, 0.809, 0.8196, 0.8076, 0.8173, 0.8195, 0.8143, 0.809, 0.8141, 0.7922, 0.8196, 0.7912, 0.8196, 0.8076, 0.8581, 0.8116, 0.8591, 0.7936, 0.8634, 0.7967, 0.8634, 0.814, 0.5304, 0.03415, 0.5198, 0.03361, 0.5214, 0.03017, 0.5269, 0.03118, 0.7414, 0.02337, 0.7321, 0.0235, 0.7324, 0.007397, 0.7422, 0.007263, 0.741, 0.03215, 0.7329, 0.03313, 0.7321, 0.0235, 0.7414, 0.02337, 0.6675, 0.8049, 0.6675, 0.821, 0.6635, 0.8201, 0.6644, 0.804, 0.7313, 0.0399, 0.7288, 0.02232, 0.7321, 0.0235, 0.7329, 0.03313, 0.9145, 0.2715, 0.9144, 0.2876, 0.9096, 0.2887, 0.909, 0.2726, 0.739, 0.03896, 0.7313, 0.0399, 0.7329, 0.03313, 0.741, 0.03215, 0.9677, 0.6312, 0.9764, 0.6307, 0.9755, 0.6601, 0.9679, 0.6607, 0.6408, 0.8001, 0.6498, 0.8002, 0.655, 0.8091, 0.6475, 0.808, 0.7948, 0.7161, 0.7926, 0.702, 0.8046, 0.7022, 0.8099, 0.7172, 0.7261, 0.5759, 0.7214, 0.5763, 0.7187, 0.5463, 0.7268, 0.5422, 0.9605, 0.6326, 0.9677, 0.6312, 0.9679, 0.6607, 0.9622, 0.6622, 0.7847, 0.6601, 0.7964, 0.6649, 0.7926, 0.702, 0.7831, 0.7018, 0.7349, 0.5776, 0.7261, 0.5759, 0.7268, 0.5422, 0.7337, 0.5412, 0.7214, 0.5763, 0.7167, 0.5767, 0.7131, 0.5468, 0.7187, 0.5463, 0.778, 0.6599, 0.7847, 0.6601, 0.7831, 0.7018, 0.7744, 0.6895, 0.7959, 0.7329, 0.7948, 0.7161, 0.8099, 0.7172, 0.8091, 0.7329, 0.6322, 0.792, 0.6408, 0.8001, 0.6355, 0.8019, 0.6291, 0.796, 0.7268, 0.5422, 0.7187, 0.5463, 0.7181, 0.5252, 0.7242, 0.5247, 0.9679, 0.6607, 0.9755, 0.6601, 0.9771, 0.6808, 0.9686, 0.6814, 0.7363, 0.5243, 0.7365, 0.5081, 0.7466, 0.5038, 0.7465, 0.5167, 0.9622, 0.6622, 0.9679, 0.6607, 0.9686, 0.6814, 0.962, 0.6832, 0.7804, 0.7131, 0.7831, 0.7018, 0.7862, 0.7044, 0.7844, 0.7158, 0.9033, 0.2836, 0.9035, 0.3005, 0.9002, 0.2936, 0.8985, 0.2848, 0.7187, 0.5463, 0.7131, 0.5468, 0.7118, 0.5257, 0.7181, 0.5252, 0.7744, 0.6895, 0.7831, 0.7018, 0.7804, 0.7131, 0.7727, 0.7103, 0.6408, 0.8001, 0.6322, 0.792, 0.6298, 0.7869, 0.6289, 0.7811, 0.6329, 0.7736, 0.6419, 0.7741, 0.6498, 0.7799, 0.6547, 0.7926, 0.6498, 0.8002, 0.7181, 0.5252, 0.7118, 0.5257, 0.712, 0.5096, 0.7182, 0.5091, 0.7727, 0.7103, 0.7804, 0.7131, 0.781, 0.7312, 0.7726, 0.7265, 0.7926, 0.702, 0.7964, 0.6649, 0.8037, 0.6825, 0.8046, 0.7022, 0.7242, 0.5247, 0.7181, 0.5252, 0.7182, 0.5091, 0.7244, 0.5086, 0.9686, 0.6814, 0.9771, 0.6808, 0.9779, 0.6969, 0.9693, 0.6975, 0.9338, 0.3842, 0.9277, 0.3895, 0.929, 0.367, 0.9333, 0.3667, 0.962, 0.6832, 0.9686, 0.6814, 0.9693, 0.6975, 0.9628, 0.6992, 0.6547, 0.7926, 0.6498, 0.7799, 0.6557, 0.7797, 0.6593, 0.7896, 0.9293, 0.3539, 0.9239, 0.3465, 0.9242, 0.3275, 0.9299, 0.3346, 0.9333, 0.3667, 0.929, 0.367, 0.9293, 0.3539, 0.9352, 0.3471, 0.929, 0.367, 0.924, 0.3682, 0.9239, 0.3465, 0.9293, 0.3539, 0.9352, 0.3471, 0.9293, 0.3539, 0.9299, 0.3346, 0.9362, 0.3322, 0.9299, 0.3346, 0.9242, 0.3275, 0.925, 0.3147, 0.9308, 0.317, 0.9362, 0.3322, 0.9299, 0.3346, 0.9308, 0.317, 0.9378, 0.3167, 0.7337, 0.5412, 0.7363, 0.5243, 0.7465, 0.5167, 0.7442, 0.5356, 0.7349, 0.5776, 0.7337, 0.5412, 0.7442, 0.5356, 0.7438, 0.5573, 0.9277, 0.3895, 0.9208, 0.3883, 0.924, 0.3682, 0.929, 0.367, 0.6498, 0.8002, 0.6547, 0.7926, 0.6593, 0.8035, 0.655, 0.8091, 0.7862, 0.7044, 0.7912, 0.7054, 0.7934, 0.7173, 0.7844, 0.7158, 0.7844, 0.7158, 0.7934, 0.7173, 0.7946, 0.7337, 0.7829, 0.7332, 0.8256, 0.823, 0.824, 0.809, 0.8293, 0.8076, 0.827, 0.8195, 0.824, 0.809, 0.8238, 0.7922, 0.8293, 0.7912, 0.8293, 0.8076, 0.9019, 0.8157, 0.903, 0.7977, 0.9072, 0.8008, 0.9072, 0.818, 0.7831, 0.7018, 0.7926, 0.702, 0.7912, 0.7054, 0.7862, 0.7044, 0.7356, 0.5255, 0.7273, 0.5258, 0.7273, 0.5097, 0.7361, 0.5094, 0.7354, 0.5343, 0.7282, 0.5354, 0.7273, 0.5258, 0.7356, 0.5255, 0.922, 0.2889, 0.9231, 0.305, 0.919, 0.3043, 0.9187, 0.2882, 0.9231, 0.2715, 0.922, 0.2889, 0.9187, 0.2882, 0.9204, 0.2785, 0.9035, 0.2675, 0.9033, 0.2836, 0.8985, 0.2848, 0.898, 0.2687, 0.7337, 0.5412, 0.7268, 0.5422, 0.7282, 0.5354, 0.7354, 0.5343, 0.7863, 0.6489, 0.7952, 0.6489, 0.7964, 0.6649, 0.7847, 0.6601, 0.778, 0.6599, 0.7778, 0.6476, 0.7863, 0.6489, 0.7847, 0.6601, 0.9677, 0.6312, 0.9659, 0.617, 0.9743, 0.6186, 0.9764, 0.6307, 0.9605, 0.6326, 0.959, 0.6163, 0.9659, 0.617, 0.9677, 0.6312, 0.7214, 0.5763, 0.7207, 0.5933, 0.7161, 0.593, 0.7167, 0.5767, 0.7261, 0.5759, 0.7251, 0.5931, 0.7207, 0.5933, 0.7214, 0.5763, 0.7349, 0.5776, 0.7343, 0.5909, 0.7251, 0.5931, 0.7261, 0.5759, 0.9277, 0.3895, 0.9258, 0.4012, 0.9194, 0.4015, 0.9208, 0.3883, 0.9338, 0.3842, 0.9337, 0.4003, 0.9258, 0.4012, 0.9277, 0.3895, 0.6225, 0.798, 0.6153, 0.7885, 0.618, 0.7299, 0.6246, 0.7283, 0.6776, 0.5949, 0.6873, 0.5862, 0.6872, 0.6642, 0.6795, 0.6699, 0.6196, 0.859, 0.607, 0.8489, 0.6153, 0.7885, 0.6225, 0.798, 0.6247, 0.6532, 0.619, 0.6543, 0.6207, 0.5937, 0.6247, 0.5927, 0.982, 0.4352, 0.9875, 0.4376, 0.9873, 0.5125, 0.9837, 0.511, 0.6246, 0.7283, 0.618, 0.7299, 0.619, 0.6543, 0.6247, 0.6532, 0.9857, 0.5716, 0.9892, 0.5731, 0.9954, 0.6431, 0.9918, 0.6405, 0.9837, 0.511, 0.9873, 0.5125, 0.9892, 0.5731, 0.9857, 0.5716, 0.6795, 0.6699, 0.6872, 0.6642, 0.6872, 0.7248, 0.6812, 0.7305, 0.9918, 0.6405, 0.9954, 0.6431, 0.9976, 0.6641, 0.9944, 0.6731, 0.6812, 0.7305, 0.6872, 0.7248, 0.6873, 0.8044, 0.684, 0.8007, 0.6247, 0.5927, 0.6207, 0.5937, 0.6223, 0.5246, 0.6239, 0.5224, 0.9976, 0.6641, 0.9979, 0.6664, 0.9944, 0.6803, 0.9944, 0.6731, 0.684, 0.8007, 0.6873, 0.8044, 0.6873, 0.8241, 0.6861, 0.8217, 0.6239, 0.5224, 0.6223, 0.5246, 0.6227, 0.4918, 0.6235, 0.4846, 0.119, 0.5453, 0.1111, 0.5819, 0.1106, 0.5605, 0.1153, 0.5444, 0.1268, 0.545, 0.1134, 0.6031, 0.1111, 0.5819, 0.119, 0.5453, 0.1134, 0.6031, 0.09138, 0.5603, 0.0987, 0.5586, 0.1111, 0.5819, 0.09138, 0.5603, 0.102, 0.4975, 0.1049, 0.52, 0.0987, 0.5586, 0.1063, 0.5281, 0.1153, 0.5444, 0.1106, 0.5605, 0.105, 0.5497, 0.0987, 0.5586, 0.1049, 0.52, 0.1063, 0.5281, 0.105, 0.5497, 0.1049, 0.52, 0.119, 0.5453, 0.1153, 0.5444, 0.1063, 0.5281, 0.1111, 0.5819, 0.0987, 0.5586, 0.105, 0.5497, 0.1106, 0.5605, 0.8904, 0.3057, 0.8834, 0.3042, 0.8838, 0.2854, 0.8904, 0.2806, 0.04718, 0.3113, 0.05742, 0.2848, 0.05761, 0.2952, 0.05069, 0.3132, 0.8938, 0.2675, 0.8938, 0.3046, 0.8904, 0.3057, 0.8904, 0.2806, 0.8839, 0.2746, 0.8938, 0.2675, 0.8904, 0.2806, 0.8838, 0.2854])
me_cylinder.materials.append(mat_material_002)
me_cylinder.use_remesh_preserve_volume = False
me_cylinder.use_remesh_preserve_attributes = False
me_cylinder.use_mirror_vertex_groups = False
me_cylinder.update()

# ---- objects
ob_cylinder = bpy.data.objects.new('Cylinder', me_cylinder)
ob_lamp = bpy.data.objects.new('Lamp', light_lamp)
ob_camera = bpy.data.objects.new('Camera', cam_camera)

# ---- transforms, parenting, visibility, modifiers, constraints
ob_cylinder.location = (2.113, -2.611e-07, 0.9142)
ob_cylinder.rotation_euler = (-1.344e-07, 3.142, 1.344e-07)
ob_cylinder.scale = (0.2626, 0.2626, 0.06355)
ob_cylinder.lineart.crease_threshold = 0.0
_m = ob_cylinder.modifiers.new('Mirror', 'MIRROR')
_m.use_axis = (False, True, False)
_m.use_clip = True
ob_lamp.location = (4.106, 2.922, 5.904)
ob_lamp.rotation_euler = (0.6503, 0.05522, 1.866)
ob_lamp.lock_rotations_4d = False
ob_lamp.empty_display_type = 'ARROWS'
ob_lamp.color = (0.0, 0.0, 0.0, 0.0)
ob_lamp.lineart.crease_threshold = 0.0
ob_camera.location = (7.511, -4.591, 5.344)
ob_camera.rotation_euler = (1.109, 0.0, 0.8149)
ob_camera.lock_rotations_4d = False
ob_camera.empty_display_type = 'ARROWS'
ob_camera.color = (0.0, 0.0, 0.0, 0.0)
ob_camera.display_type = 'WIRE'
ob_camera.lineart.crease_threshold = 0.0

# ---- collection membership
col_collection_1.objects.link(ob_cylinder)
col_collection_1.objects.link(ob_lamp)
col_collection_1.objects.link(ob_camera)

# ---- scene / render settings (as saved in the file)
scene.camera = ob_camera
scene.frame_start = 1; scene.frame_end = 250; scene.frame_set(1)
scene.render.engine = 'BLENDER_EEVEE_NEXT'
scene.render.resolution_percentage = 50
scene.render.dither_intensity = 0.0
scene.cycles.use_denoising = False
scene.cycles.samples = 128
scene.cycles.sampling_pattern = 'TABULATED_SOBOL'
scene.cycles.light_sampling_threshold = 0.0
scene.cycles.use_adaptive_sampling = False
scene.cycles.use_light_tree = False
scene.cycles.blur_glossy = 0.0
scene.cycles.sample_clamp_indirect = 0.0
scene.view_settings.view_transform = 'Standard'
bpy.context.view_layer.update()
